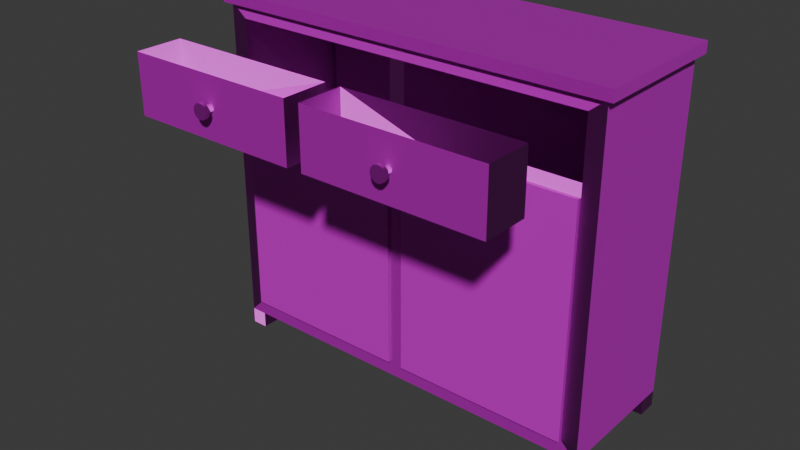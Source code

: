 # Source: kastWBlender.blend  (saved by Blender 4.3.34; exported with 4.5.12 LTS)
import bpy
from mathutils import Matrix  # noqa: F401  (used for matrix-valued properties, if any)

bpy.ops.wm.read_factory_settings(use_empty=True)
scene = bpy.context.scene
scene.name = 'Scene'

# ---- collections
col_collection = bpy.data.collections.new('Collection'); scene.collection.children.link(col_collection)

# ---- images (referenced by path relative to the original .blend; pixels are not part of the script)
import os
ASSET_DIR = os.environ.get("B2B_ASSET_DIR", "")  # directory of the original .blend (textures are referenced by path, not embedded)
HERE = os.path.dirname(os.path.abspath(__file__))  # packed textures are extracted next to this script under _unpacked/

def load_image(name, relpath, width, height, colorspace="sRGB"):
    """Load a texture the original file referenced (path relative to the .blend, or extracted next to this script)."""
    p = next((c for c in (os.path.join(HERE, relpath), os.path.join(ASSET_DIR, relpath)) if relpath and os.path.exists(c)), "")
    if p:
        img = bpy.data.images.load(p, check_existing=True)
        img.name = name
    else:  # same state as the original file: an image datablock whose file is absent (Cycles renders it pink)
        img = bpy.data.images.new(name, width, height)
        img.source = "FILE"
        img.filepath = "//" + (relpath or name)
    img.colorspace_settings.name = colorspace
    return img
img_diffusecolor_texture = load_image('DiffuseColor_Texture', 'T_Cabinet4_basecolor.png', 1024, 1024, 'sRGB')
img_normalmap_texture = load_image('NormalMap_Texture', 'T_Cabinet4_normal.png', 1024, 1024, 'Non-Color')

# ---- materials (node trees are filled in below, after node groups)
mat_m_cabinet4 = bpy.data.materials.new('M_Cabinet4')
mat_m_cabinet4.diffuse_color = (1.0, 1.0, 1.0, 1.0)
mat_m_cabinet4.roughness = 0.5528

# ---- material node trees
mat_m_cabinet4.use_nodes = True; mat_m_cabinet4.node_tree.nodes.clear()
_N = mat_m_cabinet4.node_tree.nodes; _L = mat_m_cabinet4.node_tree.links
n0 = _N.new('ShaderNodeBsdfPrincipled'); n0.name = 'Principled BSDF'; n0.location = (10, 300)
n0.inputs[2].default_value = 0.5528
n0.inputs[27].default_value = (0.0, 0.0, 0.0, 1.0)
n0.inputs[28].default_value = 1.0
n1 = _N.new('ShaderNodeOutputMaterial'); n1.name = 'Material Output'; n1.location = (300, 300)
n2 = _N.new('ShaderNodeNormalMap'); n2.name = 'Normal Map'; n2.location = (-300, -300)
n2.label = 'Normal/Map'
n3 = _N.new('ShaderNodeTexImage'); n3.name = 'Image Texture'; n3.location = (-300, 600)
n3.image = img_diffusecolor_texture
n4 = _N.new('ShaderNodeTexImage'); n4.name = 'Image Texture.001'; n4.location = (-600, -900)
n4.image = img_normalmap_texture
_L.new(n0.outputs[0], n1.inputs[0])
_L.new(n2.outputs[0], n0.inputs[5])
_L.new(n3.outputs[0], n0.inputs[0])
_L.new(n4.outputs[0], n2.inputs[1])
n1.is_active_output = True

# ---- world
world_world = bpy.data.worlds.new('World'); scene.world = world_world
world_world.use_nodes = True; world_world.node_tree.nodes.clear()
_N = world_world.node_tree.nodes; _L = world_world.node_tree.links
n0 = _N.new('ShaderNodeOutputWorld'); n0.name = 'World Output'; n0.location = (300, 300)
n1 = _N.new('ShaderNodeBackground'); n1.name = 'Background'; n1.location = (10, 300)
n1.inputs[0].default_value = (0.05088, 0.05088, 0.05088, 1.0)
_L.new(n1.outputs[0], n0.inputs[0])
n0.is_active_output = True
world_world.color = (0.05088, 0.05088, 0.05088)
world_world.sun_shadow_jitter_overblur = 0.0

# ---- meshes
me_scene = bpy.data.meshes.new('Scene')
me_scene.from_pydata([(-42.82, 28.79, 10.13), (-42.82, 45.72, -19.87), (-42.82, 45.72, 10.13), (-42.82, -26.67, 10.13), (-42.82, -26.67, -19.87), (44.14, 45.72, -19.87), (44.14, 28.79, 10.13), (44.14, 45.72, 10.13), (44.14, -26.67, -19.87), (44.14, -26.67, 10.13), (40.64, -23.17, 10.13), (40.64, 27.39, 10.13), (0.5205, -26.67, 10.13), (-39.32, 30.2, 10.13), (-1.173, 30.2, 10.13), (40.64, 30.2, 10.13), (40.64, 42.93, 10.13), (-1.173, 42.93, 10.13), (0.5205, 45.72, 10.13), (-39.32, 42.93, 10.13), (2.214, 42.93, 10.13), (-39.32, 27.39, 10.13), (-39.32, -23.17, 10.13), (2.214, 30.2, 10.13), (2.214, 27.39, 10.13), (-1.173, 27.39, 10.13), (2.214, -23.17, 10.13), (-1.173, -23.17, 10.13), (40.62, -30.21, 5.742), (40.62, -30.21, 10.13), (44.14, -30.21, 10.13), (44.14, -30.21, 5.742), (40.62, -26.67, 5.742), (44.14, -26.67, 5.742), (44.14, -26.67, 10.13), (40.62, -26.67, 10.13), (-39.29, -30.21, 5.742), (-42.82, -30.21, 5.742), (-42.82, -30.21, 10.13), (-39.29, -30.21, 10.13), (-39.29, -26.67, 5.742), (-42.82, -26.67, 5.742), (-42.82, -26.67, 10.13), (-39.29, -26.67, 10.13), (40.62, -30.21, -15.48), (44.14, -30.21, -15.48), (44.14, -30.21, -19.87), (40.62, -30.21, -19.87), (40.62, -26.67, -15.48), (44.14, -26.67, -15.48), (40.62, -26.67, -19.87), (-39.29, -30.21, -15.48), (-39.29, -30.21, -19.87), (-42.82, -30.21, -19.87), (-42.82, -30.21, -15.48), (-39.29, -26.67, -15.48), (-42.82, -26.67, -15.48), (-42.82, -26.67, -19.87), (-39.29, -26.67, -19.87), (-44.3, 45.72, -20.93), (-44.3, 45.72, 11.19), (0.5176, 45.72, 11.19), (45.63, 48.16, 11.19), (45.63, 45.72, 11.19), (-44.3, 48.16, 11.19), (45.63, 45.72, -20.93), (45.63, 48.16, -20.93), (-44.3, 48.16, -20.93)], [], [(0, 2, 1), (3, 0, 1), (3, 1, 4), (5, 7, 6), (8, 5, 6), (8, 6, 9), (8, 9, 12), (4, 8, 12), (4, 12, 3), (4, 5, 8), (4, 1, 5), (18, 2, 19), (18, 19, 17), (17, 20, 18), (7, 18, 20), (7, 20, 16), (2, 13, 19), (2, 0, 13), (21, 13, 0), (0, 22, 21), (0, 3, 22), (6, 7, 16), (6, 16, 15), (15, 11, 6), (9, 6, 11), (9, 11, 10), (23, 11, 15), (23, 24, 11), (14, 24, 23), (14, 25, 24), (13, 25, 14), (13, 21, 25), (12, 9, 10), (12, 10, 26), (26, 27, 12), (3, 12, 27), (3, 27, 22), (14, 20, 17), (14, 23, 20), (24, 27, 26), (24, 25, 27), (28, 30, 29), (28, 31, 30), (32, 31, 28), (32, 33, 31), (33, 30, 31), (33, 34, 30), (35, 28, 29), (35, 32, 28), (34, 29, 30), (34, 35, 29), (36, 38, 37), (36, 39, 38), (40, 37, 41), (40, 36, 37), (41, 38, 42), (41, 37, 38), (43, 36, 40), (43, 39, 36), (42, 39, 43), (42, 38, 39), (44, 46, 45), (44, 47, 46), (48, 45, 49), (48, 44, 45), (49, 46, 8), (49, 45, 46), (50, 44, 48), (50, 47, 44), (8, 47, 50), (8, 46, 47), (51, 53, 52), (51, 54, 53), (55, 54, 51), (55, 56, 54), (56, 53, 54), (56, 57, 53), (58, 51, 52), (58, 55, 51), (57, 52, 53), (57, 58, 52), (1, 60, 59), (1, 2, 60), (61, 63, 62), (60, 61, 62), (60, 62, 64), (18, 7, 63), (18, 63, 61), (2, 18, 61), (2, 61, 60), (5, 59, 65), (5, 1, 59), (7, 65, 63), (7, 5, 65), (66, 64, 62), (66, 67, 64), (65, 67, 66), (65, 59, 67), (63, 66, 62), (63, 65, 66), (59, 64, 67), (59, 60, 64)])
me_scene.polygons.foreach_set('use_smooth', [True] * 102)
_k = set([(0, 2), (0, 3), (1, 2), (1, 4), (1, 5), (2, 18), (3, 4), (3, 12), (4, 8), (5, 7), (5, 8), (6, 7), (6, 9), (7, 18), (8, 9), (8, 46), (8, 47), (9, 12), (10, 11), (10, 26), (11, 24), (13, 14), (13, 19), (14, 17), (15, 16), (15, 23), (16, 20), (17, 19), (20, 23), (21, 22), (21, 25), (22, 27), (24, 26), (25, 27), (28, 29), (28, 31), (28, 32), (29, 30), (29, 35), (30, 31), (30, 34), (31, 33), (36, 37), (36, 39), (36, 40), (36, 43), (37, 38), (37, 40), (37, 41), (38, 39), (38, 41), (38, 42), (39, 42), (39, 43), (44, 45), (44, 47), (44, 48), (44, 50), (45, 46), (45, 48), (45, 49), (46, 47), (46, 49), (47, 50), (51, 52), (51, 54), (51, 55), (52, 53), (52, 58), (53, 54), (53, 57), (54, 56), (59, 60), (59, 65), (59, 67), (60, 61), (60, 64), (61, 63), (62, 63), (62, 64), (62, 66), (63, 65), (64, 67), (65, 66), (66, 67)])
me_scene.attributes.new('sharp_edge', 'BOOLEAN', 'EDGE').data.foreach_set('value', [ (min(e.vertices), max(e.vertices)) in _k for e in me_scene.edges])
_uv = me_scene.uv_layers.new(name='UVSet0')
_uv.uv.foreach_set('vector', [0.7301, 0.6048, 0.8222, 0.6048, 0.8222, 0.768, 0.4284, 0.6048, 0.7301, 0.6048, 0.8222, 0.768, 0.4284, 0.6048, 0.8222, 0.768, 0.4284, 0.768, 0.4156, 0.6048, 0.4156, 0.768, 0.3235, 0.768, 0.02173, 0.6048, 0.4156, 0.6048, 0.3235, 0.768, 0.02173, 0.6048, 0.3235, 0.768, 0.02173, 0.768, 0.02173, 0.5915, 0.02173, 0.4282, 0.2591, 0.4282, 0.4948, 0.5915, 0.02173, 0.5915, 0.2591, 0.4282, 0.4948, 0.5915, 0.2591, 0.4282, 0.4948, 0.4282, 0.4948, 0.02026, 0.02173, 0.4141, 0.02173, 0.02026, 0.4948, 0.02026, 0.4948, 0.4141, 0.02173, 0.4141, 0.2602, 0.897, 0.496, 0.897, 0.477, 0.9122, 0.2602, 0.897, 0.477, 0.9122, 0.2694, 0.9122, 0.2694, 0.9122, 0.251, 0.9122, 0.2602, 0.897, 0.02286, 0.897, 0.2602, 0.897, 0.251, 0.9122, 0.02286, 0.897, 0.251, 0.9122, 0.0419, 0.9122, 0.4645, 0.8146, 0.5489, 0.8337, 0.4796, 0.8337, 0.4645, 0.8146, 0.5565, 0.8146, 0.5489, 0.8337, 0.5642, 0.8337, 0.5489, 0.8337, 0.5565, 0.8146, 0.5565, 0.8146, 0.8393, 0.8337, 0.5642, 0.8337, 0.5565, 0.8146, 0.8583, 0.8146, 0.8393, 0.8337, 0.5566, 0.8003, 0.4645, 0.8003, 0.4797, 0.7813, 0.5566, 0.8003, 0.4797, 0.7813, 0.549, 0.7813, 0.549, 0.7813, 0.5642, 0.7813, 0.5566, 0.8003, 0.8584, 0.8003, 0.5566, 0.8003, 0.5642, 0.7813, 0.8584, 0.8003, 0.5642, 0.7813, 0.8393, 0.7813, 0.9307, 0.5177, 0.9154, 0.3086, 0.9307, 0.3086, 0.9307, 0.5177, 0.9154, 0.5177, 0.9154, 0.3086, 0.9307, 0.5361, 0.9154, 0.5177, 0.9307, 0.5177, 0.9307, 0.5361, 0.9154, 0.5361, 0.9154, 0.5177, 0.9307, 0.7437, 0.9154, 0.5361, 0.9307, 0.5361, 0.9307, 0.7437, 0.9154, 0.7437, 0.9154, 0.5361, 0.2587, 0.8637, 0.496, 0.8637, 0.477, 0.8827, 0.2587, 0.8637, 0.477, 0.8827, 0.2679, 0.8827, 0.2679, 0.8827, 0.2495, 0.8827, 0.2587, 0.8637, 0.02288, 0.8637, 0.2587, 0.8637, 0.2495, 0.8827, 0.02288, 0.8637, 0.2495, 0.8827, 0.04191, 0.8827, 0.5769, 0.5224, 0.5076, 0.5408, 0.5076, 0.5224, 0.5769, 0.5224, 0.5769, 0.5408, 0.5076, 0.5408, 0.8907, 0.872, 0.8722, 0.5969, 0.8907, 0.5969, 0.8907, 0.872, 0.8722, 0.872, 0.8722, 0.5969, 0.8535, 0.848, 0.8296, 0.8672, 0.8296, 0.848, 0.8535, 0.848, 0.8535, 0.8672, 0.8296, 0.8672, 0.7975, 0.9044, 0.8167, 0.8853, 0.8167, 0.9044, 0.7975, 0.9044, 0.7975, 0.8853, 0.8167, 0.8853, 0.6135, 0.5416, 0.5896, 0.5224, 0.6135, 0.5224, 0.6135, 0.5416, 0.5896, 0.5416, 0.5896, 0.5224, 0.5268, 0.5538, 0.5076, 0.5777, 0.5076, 0.5538, 0.5268, 0.5538, 0.5268, 0.5777, 0.5076, 0.5777, 0.8096, 0.9186, 0.8288, 0.9378, 0.8096, 0.9378, 0.8096, 0.9186, 0.8288, 0.9186, 0.8288, 0.9378, 0.8169, 0.848, 0.7977, 0.8719, 0.7977, 0.848, 0.8169, 0.848, 0.8169, 0.8719, 0.7977, 0.8719, 0.8607, 0.9186, 0.8415, 0.9378, 0.8415, 0.9186, 0.8607, 0.9186, 0.8607, 0.9378, 0.8415, 0.9378, 0.5396, 0.5538, 0.5588, 0.5777, 0.5396, 0.5777, 0.5396, 0.5538, 0.5588, 0.5538, 0.5588, 0.5777, 0.5716, 0.575, 0.5955, 0.5557, 0.5955, 0.575, 0.5716, 0.575, 0.5716, 0.5557, 0.5955, 0.5557, 0.7649, 0.9378, 0.7456, 0.9186, 0.7649, 0.9186, 0.7649, 0.9378, 0.7456, 0.9378, 0.7456, 0.9186, 0.8296, 0.9052, 0.8488, 0.8813, 0.8488, 0.9052, 0.8296, 0.9052, 0.8296, 0.8813, 0.8488, 0.8813, 0.746, 0.9519, 0.7652, 0.9711, 0.746, 0.9711, 0.746, 0.9519, 0.7652, 0.9519, 0.7652, 0.9711, 0.6082, 0.575, 0.6321, 0.5557, 0.6321, 0.575, 0.6082, 0.575, 0.6082, 0.5557, 0.6321, 0.5557, 0.6502, 0.5224, 0.6263, 0.5416, 0.6263, 0.5224, 0.6502, 0.5224, 0.6502, 0.5416, 0.6263, 0.5416, 0.7776, 0.9186, 0.7968, 0.9378, 0.7776, 0.9378, 0.7776, 0.9186, 0.7968, 0.9186, 0.7968, 0.9378, 0.8855, 0.8853, 0.8616, 0.9044, 0.8616, 0.8853, 0.8855, 0.8853, 0.8855, 0.9044, 0.8616, 0.9044, 0.9574, 0.9343, 0.9382, 0.9535, 0.9382, 0.9343, 0.9574, 0.9343, 0.9574, 0.9535, 0.9382, 0.9535, 0.6687, 0.5789, 0.6448, 0.5597, 0.6687, 0.5597, 0.6687, 0.5789, 0.6448, 0.5789, 0.6448, 0.5597, 0.6822, 0.5224, 0.6629, 0.5463, 0.6629, 0.5224, 0.6822, 0.5224, 0.6822, 0.5463, 0.6629, 0.5463, 0.7972, 0.9519, 0.778, 0.9711, 0.778, 0.9519, 0.7972, 0.9519, 0.7972, 0.9711, 0.778, 0.9711, 0.8419, 0.767, 0.85, 0.598, 0.85, 0.7728, 0.8419, 0.767, 0.8419, 0.6038, 0.85, 0.598, 0.2656, 0.9264, 0.511, 0.9264, 0.511, 0.9397, 0.02174, 0.9264, 0.2656, 0.9264, 0.511, 0.9397, 0.02174, 0.9264, 0.511, 0.9397, 0.02174, 0.9397, 0.2683, 0.9597, 0.03094, 0.9597, 0.02285, 0.9539, 0.2683, 0.9597, 0.02285, 0.9539, 0.2683, 0.9539, 0.5041, 0.9597, 0.2683, 0.9597, 0.2683, 0.9539, 0.5041, 0.9597, 0.2683, 0.9539, 0.5122, 0.9539, 0.9753, 0.02948, 0.9695, 0.5106, 0.9695, 0.02138, 0.9753, 0.02948, 0.9753, 0.5025, 0.9695, 0.5106, 0.9666, 0.871, 0.9747, 0.702, 0.9747, 0.8768, 0.9666, 0.871, 0.9666, 0.7077, 0.9747, 0.702, 0.6824, 0.02027, 0.5076, 0.5096, 0.5076, 0.02027, 0.6824, 0.02027, 0.6824, 0.5096, 0.5076, 0.5096, 0.9567, 0.02027, 0.9435, 0.5096, 0.9435, 0.02027, 0.9567, 0.02027, 0.9567, 0.5096, 0.9435, 0.5096, 0.917, 0.1951, 0.9302, 0.02027, 0.9302, 0.1951, 0.917, 0.1951, 0.917, 0.02027, 0.9302, 0.02027, 0.9567, 0.5224, 0.9435, 0.6972, 0.9435, 0.5224, 0.9567, 0.5224, 0.9567, 0.6972, 0.9435, 0.6972])
me_scene.materials.append(mat_m_cabinet4)
me_scene.update()
me_scene.normals_split_custom_set([tuple(v) for v in zip(*[iter([-1.0, 0.0, 0.0, -1.0, 0.0, 0.0, -1.0, 0.0, 0.0, -1.0, 0.0, 0.0, -1.0, 0.0, 0.0, -1.0, 0.0, 0.0, -1.0, 0.0, 0.0, -1.0, 0.0, 0.0, -1.0, 0.0, 0.0, 1.0, 0.0, 0.0, 1.0, 0.0, 0.0, 1.0, 0.0, 0.0, 1.0, 0.0, 0.0, 1.0, 0.0, 0.0, 1.0, 0.0, 0.0, 1.0, 0.0, 0.0, 1.0, 0.0, 0.0, 1.0, 0.0, 0.0, 0.0, -1.0, -3.589e-08, 0.0, -1.0, 0.0, 0.0, -1.0, -5.758e-08, 0.0, -1.0, -3.607e-08, 0.0, -1.0, -3.589e-08, 0.0, -1.0, -5.758e-08, 0.0, -1.0, -3.607e-08, 0.0, -1.0, -5.758e-08, 0.0, -1.0, 0.0, 0.0, 0.0, -1.0, 0.0, 0.0, -1.0, 0.0, 0.0, -1.0, 0.0, 0.0, -1.0, 0.0, 0.0, -1.0, 0.0, 0.0, -1.0, 0.0, 0.0, 1.0, -3.635e-08, 0.0, 1.0, 0.0, 0.0, 1.0, 0.0, 0.0, 1.0, 0.0, 0.0, 1.0, 0.0, 0.0, 1.0, 0.0, 0.0, 1.0, 0.0, 0.0, 1.0, 0.0, 0.0, 1.0, 0.0, 0.0, 1.0, 0.0, 0.0, 1.0, 0.0, 0.0, 1.0, 0.0, 0.0, 1.0, 0.0, 0.0, 1.0, 0.0, 0.0, 1.0, -3.635e-08, 0.0, 1.0, -9.465e-08, 0.0, 1.0, 0.0, 0.0, 1.0, -3.635e-08, 0.0, 1.0, -1.093e-07, 0.0, 1.0, -9.465e-08, 0.0, 1.0, 0.0, 0.0, 1.0, -9.465e-08, 0.0, 1.0, -1.093e-07, 0.0, 1.0, -1.093e-07, 0.0, 1.0, -2.637e-07, 0.0, 1.0, 0.0, 0.0, 1.0, -1.093e-07, 0.0, 1.0, -2.716e-07, 0.0, 1.0, -2.637e-07, 0.0, 1.0, 0.0, 0.0, 1.0, 0.0, 0.0, 1.0, 0.0, 0.0, 1.0, 0.0, 0.0, 1.0, 0.0, 0.0, 1.0, 0.0, 0.0, 1.0, 0.0, 0.0, 1.0, 0.0, 0.0, 1.0, 0.0, 0.0, 1.0, 0.0, 0.0, 1.0, 0.0, 0.0, 1.0, 0.0, 0.0, 1.0, 0.0, 0.0, 1.0, 0.0, 0.0, 1.0, 0.0, 0.0, 1.0, 0.0, 0.0, 1.0, 0.0, 0.0, 1.0, 0.0, 0.0, 1.0, 0.0, 0.0, 1.0, 0.0, 0.0, 1.0, 0.0, 0.0, 1.0, 0.0, 0.0, 1.0, 0.0, 0.0, 1.0, 0.0, 0.0, 1.0, 0.0, 0.0, 1.0, 0.0, 0.0, 1.0, 0.0, 0.0, 1.0, -9.465e-08, 0.0, 1.0, 0.0, 0.0, 1.0, 0.0, 0.0, 1.0, -9.465e-08, 0.0, 1.0, 0.0, 0.0, 1.0, 0.0, 0.0, 1.0, 0.0, 0.0, 1.0, 0.0, 0.0, 1.0, 0.0, 0.0, 1.0, 0.0, 0.0, 1.0, 0.0, 0.0, 1.0, 0.0, 0.0, 1.0, 0.0, 0.0, 1.0, 1.355e-10, 0.0, 1.0, 0.0, 0.0, 1.0, -2.716e-07, 0.0, 1.0, 0.0, 0.0, 1.0, 1.355e-10, 0.0, 1.0, -2.716e-07, 0.0, 1.0, 1.355e-10, 0.0, 1.0, -2.637e-07, 0.0, 1.0, 0.0, 0.0, 1.0, 0.0, 0.0, 1.0, 0.0, 0.0, 1.0, 0.0, 0.0, 1.0, 0.0, 0.0, 1.0, 0.0, 0.0, 1.0, 0.0, 0.0, 1.0, 1.355e-10, 0.0, 1.0, 0.0, 0.0, 1.0, 0.0, 0.0, 1.0, 0.0, 0.0, 1.0, 1.355e-10, 0.0, 1.0, 0.0, -1.0, 0.0, 0.0, -1.0, 0.0, 0.0, -1.0, 0.0, 0.0, -1.0, 0.0, 0.0, -1.0, 0.0, 0.0, -1.0, 0.0, 0.0, 0.0, -1.0, 0.0, 0.0, -1.0, 0.0, 0.0, -1.0, 0.0, 0.0, -1.0, 0.0, 0.0, -1.0, 0.0, 0.0, -1.0, 1.0, 0.0, 0.0, 1.0, 0.0, 0.0, 1.0, 0.0, 0.0, 1.0, 0.0, 0.0, 1.0, 0.0, 0.0, 1.0, 0.0, 0.0, -1.0, 0.0, 0.0, -1.0, 0.0, 0.0, -1.0, 0.0, 0.0, -1.0, 0.0, 0.0, -1.0, 0.0, 0.0, -1.0, 0.0, 0.0, 0.0, 0.0, 1.0, 0.0, 0.0, 1.0, 0.0, 0.0, 1.0, 0.0, 0.0, 1.0, 0.0, 0.0, 1.0, 0.0, 0.0, 1.0, 0.0, -1.0, 0.0, 0.0, -1.0, 0.0, 0.0, -1.0, 0.0, 0.0, -1.0, 0.0, 0.0, -1.0, 0.0, 0.0, -1.0, 0.0, 0.0, 0.0, -1.0, 0.0, 0.0, -1.0, 0.0, 0.0, -1.0, 0.0, 0.0, -1.0, 0.0, 0.0, -1.0, 0.0, 0.0, -1.0, -1.0, 0.0, 0.0, -1.0, 0.0, 0.0, -1.0, 0.0, 0.0, -1.0, 0.0, 0.0, -1.0, 0.0, 0.0, -1.0, 0.0, 0.0, 1.0, 0.0, 0.0, 1.0, 0.0, 0.0, 1.0, 0.0, 0.0, 1.0, 0.0, 0.0, 1.0, 0.0, 0.0, 1.0, 0.0, 0.0, 0.0, 0.0, 1.0, 0.0, 0.0, 1.0, 0.0, 0.0, 1.0, 0.0, 0.0, 1.0, 0.0, 0.0, 1.0, 0.0, 0.0, 1.0, 0.0, -1.0, 0.0, 0.0, -1.0, 0.0, 0.0, -1.0, 0.0, 0.0, -1.0, 0.0, 0.0, -1.0, 0.0, 0.0, -1.0, 0.0, 0.0, 0.0, 1.0, 0.0, 0.0, 1.0, 0.0, 0.0, 1.0, 0.0, 0.0, 1.0, 0.0, 0.0, 1.0, 0.0, 0.0, 1.0, 1.0, 0.0, 0.0, 1.0, 0.0, 0.0, 1.0, 0.0, 0.0, 1.0, 0.0, 0.0, 1.0, 0.0, 0.0, 1.0, 0.0, 0.0, -1.0, 0.0, 0.0, -1.0, 0.0, 0.0, -1.0, 0.0, 0.0, -1.0, 0.0, 0.0, -1.0, 0.0, 0.0, -1.0, 0.0, 0.0, 0.0, 0.0, -1.0, 0.0, 0.0, -1.0, 0.0, 0.0, -1.0, 0.0, 0.0, -1.0, 0.0, 0.0, -1.0, 0.0, 0.0, -1.0, 0.0, -1.0, 0.0, 0.0, -1.0, 0.0, 0.0, -1.0, 0.0, 0.0, -1.0, 0.0, 0.0, -1.0, 0.0, 0.0, -1.0, 0.0, 0.0, 0.0, 1.0, 0.0, 0.0, 1.0, 0.0, 0.0, 1.0, 0.0, 0.0, 1.0, 0.0, 0.0, 1.0, 0.0, 0.0, 1.0, -1.0, 0.0, 0.0, -1.0, 0.0, 0.0, -1.0, 0.0, 0.0, -1.0, 0.0, 0.0, -1.0, 0.0, 0.0, -1.0, 0.0, 0.0, 1.0, 0.0, 0.0, 1.0, 0.0, 0.0, 1.0, 0.0, 0.0, 1.0, 0.0, 0.0, 1.0, 0.0, 0.0, 1.0, 0.0, 0.0, 0.0, 0.0, -1.0, 0.0, 0.0, -1.0, 0.0, 0.0, -1.0, 0.0, 0.0, -1.0, 0.0, 0.0, -1.0, 0.0, 0.0, -1.0, 0.0, -1.0, 2.742e-06, 0.0, -1.0, 0.0, 0.0, -1.0, 1.983e-06, 0.0, -1.0, 2.742e-06, 0.0, -1.0, 2.482e-08, 0.0, -1.0, 0.0, 0.0, 0.0, 1.0, 0.0, 0.0, 1.0, 0.0, 0.0, 1.0, 0.0, 0.0, 1.0, 0.0, 0.0, 1.0, 0.0, 0.0, 1.0, 0.0, 0.0, 1.0, 0.0, 0.0, 1.0, 0.0, 0.0, 1.0, 0.0, -1.0, -2.605e-06, 0.0, -1.0, 2.998e-06, 0.0, -1.0, 1.974e-06, 0.0, -1.0, -2.605e-06, 0.0, -1.0, 1.974e-06, 0.0, -1.0, -2.734e-06, 0.0, -1.0, 2.482e-08, 0.0, -1.0, -2.605e-06, 0.0, -1.0, -2.734e-06, 0.0, -1.0, 2.482e-08, 0.0, -1.0, -2.734e-06, 0.0, -1.0, 0.0, 0.0, -1.0, 1.305e-08, 0.0, -1.0, 1.983e-06, 0.0, -1.0, 0.0, 0.0, -1.0, 1.305e-08, 0.0, -1.0, 2.742e-06, 0.0, -1.0, 1.983e-06, 0.0, -1.0, 2.998e-06, 0.0, -1.0, 0.0, 0.0, -1.0, 1.974e-06, 0.0, -1.0, 2.998e-06, 0.0, -1.0, 1.305e-08, 0.0, -1.0, 0.0, 0.0, 1.0, 0.0, 0.0, 1.0, 0.0, 0.0, 1.0, 0.0, 0.0, 1.0, 0.0, 0.0, 1.0, 0.0, 0.0, 1.0, 0.0, 0.0, 0.0, -1.0, 0.0, 0.0, -1.0, 0.0, 0.0, -1.0, 0.0, 0.0, -1.0, 0.0, 0.0, -1.0, 0.0, 0.0, -1.0, 1.0, 0.0, 0.0, 1.0, 0.0, 0.0, 1.0, 0.0, 0.0, 1.0, 0.0, 0.0, 1.0, 0.0, 0.0, 1.0, 0.0, 0.0, -1.0, 0.0, 0.0, -1.0, 0.0, 0.0, -1.0, 0.0, 0.0, -1.0, 0.0, 0.0, -1.0, 0.0, 0.0, -1.0, 0.0, 0.0])] * 3)])
me_scene_001 = bpy.data.meshes.new('Scene.001')
me_scene_001.from_pydata([(-19.37, -6.368, -11.35), (-19.37, -6.368, -1.181), (18.77, -6.368, -1.181), (18.77, -6.368, -11.35), (18.77, 6.368, -1.181), (18.77, 6.368, -11.35), (-19.37, 6.368, -11.35), (-19.37, 6.368, -1.181), (0.0489, -1.625, 1.298), (0.0489, -1.625, 0.423), (-0.7638, -1.408, 0.423), (-0.7638, -1.408, 1.298), (-1.359, -0.8127, 0.423), (-1.359, -0.8127, 1.298), (-1.577, 3.052e-05, 0.423), (-1.577, 3.052e-05, 1.298), (-1.359, 0.8128, 0.423), (-1.359, 0.8128, 1.298), (-0.7638, 1.408, 0.423), (-0.7638, 1.408, 1.298), (0.0489, 1.625, 0.423), (0.0489, 1.625, 1.298), (0.8616, 1.408, 0.423), (0.8616, 1.408, 1.298), (1.457, 0.8128, 0.423), (1.457, 0.8128, 1.298), (1.674, 3.052e-05, 0.423), (1.674, 3.052e-05, 1.298), (1.457, -0.8127, 0.423), (1.457, -0.8127, 1.298), (0.8616, -1.408, 0.423), (0.8616, -1.408, 1.298), (0.04893, -0.8648, 0.423), (0.04893, -0.8648, -1.181), (-0.3835, -0.749, -1.181), (-0.3835, -0.749, 0.423), (-0.7001, -0.4324, -1.181), (-0.7001, -0.4324, 0.423), (-0.8159, 3.052e-05, -1.181), (-0.8159, 3.052e-05, 0.423), (-0.7001, 0.4324, -1.181), (-0.7001, 0.4324, 0.423), (-0.3835, 0.749, -1.181), (-0.3835, 0.749, 0.423), (0.04893, 0.8649, -1.181), (0.04893, 0.8649, 0.423), (0.4814, 0.749, -1.181), (0.4814, 0.749, 0.423), (0.7979, 0.4324, -1.181), (0.7979, 0.4324, 0.423), (0.9138, 3.052e-05, -1.181), (0.9138, 3.052e-05, 0.423), (0.7979, -0.4324, -1.181), (0.7979, -0.4324, 0.423), (0.4814, -0.749, -1.181), (0.4814, -0.749, 0.423), (0.0489, 3.052e-05, 1.298)], [], [(0, 2, 1), (0, 3, 2), (3, 4, 2), (3, 5, 4), (2, 7, 1), (2, 4, 7), (6, 1, 7), (6, 0, 1), (8, 10, 9), (8, 11, 10), (11, 12, 10), (11, 13, 12), (13, 14, 12), (13, 15, 14), (15, 16, 14), (15, 17, 16), (17, 18, 16), (17, 19, 18), (19, 20, 18), (19, 21, 20), (21, 22, 20), (21, 23, 22), (23, 24, 22), (23, 25, 24), (25, 26, 24), (25, 27, 26), (27, 28, 26), (27, 29, 28), (29, 30, 28), (29, 31, 30), (31, 9, 30), (31, 8, 9), (32, 34, 33), (32, 35, 34), (35, 36, 34), (35, 37, 36), (37, 38, 36), (37, 39, 38), (39, 40, 38), (39, 41, 40), (41, 42, 40), (41, 43, 42), (43, 44, 42), (43, 45, 44), (45, 46, 44), (45, 47, 46), (47, 48, 46), (47, 49, 48), (49, 50, 48), (49, 51, 50), (51, 52, 50), (51, 53, 52), (53, 54, 52), (53, 55, 54), (55, 33, 54), (55, 32, 33), (27, 25, 56), (29, 27, 56), (25, 23, 56), (31, 29, 56), (23, 21, 56), (8, 31, 56), (21, 19, 56), (11, 8, 56), (19, 17, 56), (13, 11, 56), (17, 15, 56), (15, 13, 56), (10, 37, 35), (10, 12, 37), (9, 10, 35), (12, 39, 37), (9, 35, 32), (12, 14, 39), (30, 9, 32), (14, 41, 39), (30, 32, 55), (14, 16, 41), (28, 30, 55), (16, 43, 41), (28, 55, 53), (16, 18, 43), (26, 28, 53), (18, 45, 43), (26, 53, 51), (18, 20, 45), (24, 26, 51), (20, 47, 45), (24, 51, 49), (20, 22, 47), (22, 24, 49), (22, 49, 47), (0, 6, 5, 3)])
me_scene_001.polygons.foreach_set('use_smooth', [True] * 93)
_k = set([(0, 1), (0, 3), (0, 6), (1, 2), (1, 7), (2, 3), (2, 4), (3, 5), (4, 5), (4, 7), (5, 6), (6, 7), (8, 11), (8, 31), (9, 10), (9, 30), (10, 12), (11, 13), (12, 14), (13, 15), (14, 16), (15, 17), (16, 18), (17, 19), (18, 20), (19, 21), (20, 22), (21, 23), (22, 24), (23, 25), (24, 26), (25, 27), (26, 28), (27, 29), (28, 30), (29, 31), (32, 35), (32, 55), (35, 37), (37, 39), (39, 41), (41, 43), (43, 45), (45, 47), (47, 49), (49, 51), (51, 53), (53, 55)])
me_scene_001.attributes.new('sharp_edge', 'BOOLEAN', 'EDGE').data.foreach_set('value', [ (min(e.vertices), max(e.vertices)) in _k for e in me_scene_001.edges])
_uv = me_scene_001.uv_layers.new(name='UVSet0')
_uv.uv.foreach_set('vector', [0.7212, 0.9762, 0.5137, 0.9716, 0.7212, 0.9716, 0.7212, 0.9762, 0.5137, 0.9762, 0.5137, 0.9716, 0.9748, 0.8911, 0.9702, 0.9604, 0.9702, 0.8911, 0.9748, 0.8911, 0.9748, 0.9604, 0.9702, 0.9604, 0.4511, 0.7813, 0.2436, 0.8506, 0.2436, 0.7813, 0.4511, 0.7813, 0.4511, 0.8506, 0.2436, 0.8506, 0.81, 0.9519, 0.8792, 0.9566, 0.81, 0.9566, 0.81, 0.9519, 0.8792, 0.9519, 0.8792, 0.9566, 0.917, 0.2707, 0.9224, 0.2655, 0.9224, 0.2707, 0.917, 0.2707, 0.917, 0.2655, 0.9224, 0.2655, 0.917, 0.2655, 0.9224, 0.2603, 0.9224, 0.2655, 0.917, 0.2655, 0.917, 0.2603, 0.9224, 0.2603, 0.917, 0.2603, 0.9224, 0.2552, 0.9224, 0.2603, 0.917, 0.2603, 0.917, 0.2552, 0.9224, 0.2552, 0.917, 0.2552, 0.9224, 0.25, 0.9224, 0.2552, 0.917, 0.2552, 0.917, 0.25, 0.9224, 0.25, 0.917, 0.25, 0.9224, 0.2448, 0.9224, 0.25, 0.917, 0.25, 0.917, 0.2448, 0.9224, 0.2448, 0.917, 0.2448, 0.9224, 0.2396, 0.9224, 0.2448, 0.917, 0.2448, 0.917, 0.2396, 0.9224, 0.2396, 0.917, 0.2396, 0.9224, 0.2344, 0.9224, 0.2396, 0.917, 0.2396, 0.917, 0.2344, 0.9224, 0.2344, 0.917, 0.2344, 0.9224, 0.2293, 0.9224, 0.2344, 0.917, 0.2344, 0.917, 0.2293, 0.9224, 0.2293, 0.917, 0.2293, 0.9224, 0.2241, 0.9224, 0.2293, 0.917, 0.2293, 0.917, 0.2241, 0.9224, 0.2241, 0.917, 0.2241, 0.9224, 0.2189, 0.9224, 0.2241, 0.917, 0.2241, 0.917, 0.2189, 0.9224, 0.2189, 0.917, 0.2189, 0.9224, 0.2137, 0.9224, 0.2189, 0.917, 0.2189, 0.917, 0.2137, 0.9224, 0.2137, 0.917, 0.2137, 0.9224, 0.2086, 0.9224, 0.2137, 0.917, 0.2137, 0.917, 0.2086, 0.9224, 0.2086, 0.9793, 0.5263, 0.9695, 0.5291, 0.9695, 0.5263, 0.9793, 0.5263, 0.9793, 0.5291, 0.9695, 0.5291, 0.9793, 0.5291, 0.9695, 0.5318, 0.9695, 0.5291, 0.9793, 0.5291, 0.9793, 0.5318, 0.9695, 0.5318, 0.9793, 0.5318, 0.9695, 0.5346, 0.9695, 0.5318, 0.9793, 0.5318, 0.9793, 0.5346, 0.9695, 0.5346, 0.9793, 0.5346, 0.9695, 0.5373, 0.9695, 0.5346, 0.9793, 0.5346, 0.9793, 0.5373, 0.9695, 0.5373, 0.9793, 0.5373, 0.9695, 0.5401, 0.9695, 0.5373, 0.9793, 0.5373, 0.9793, 0.5401, 0.9695, 0.5401, 0.9793, 0.5401, 0.9695, 0.5428, 0.9695, 0.5401, 0.9793, 0.5401, 0.9793, 0.5428, 0.9695, 0.5428, 0.9793, 0.5428, 0.9695, 0.5456, 0.9695, 0.5428, 0.9793, 0.5428, 0.9793, 0.5456, 0.9695, 0.5456, 0.9793, 0.5456, 0.9695, 0.5484, 0.9695, 0.5456, 0.9793, 0.5456, 0.9793, 0.5484, 0.9695, 0.5484, 0.9793, 0.5484, 0.9695, 0.5511, 0.9695, 0.5484, 0.9793, 0.5484, 0.9793, 0.5511, 0.9695, 0.5511, 0.9793, 0.5511, 0.9695, 0.5539, 0.9695, 0.5511, 0.9793, 0.5511, 0.9793, 0.5539, 0.9695, 0.5539, 0.9793, 0.5539, 0.9695, 0.5566, 0.9695, 0.5539, 0.9793, 0.5539, 0.9793, 0.5566, 0.9695, 0.5566, 0.9793, 0.5566, 0.9695, 0.5594, 0.9695, 0.5566, 0.9793, 0.5566, 0.9793, 0.5594, 0.9695, 0.5594, 0.9888, 0.668, 0.9862, 0.6725, 0.9791, 0.6654, 0.9888, 0.6628, 0.9888, 0.668, 0.9791, 0.6654, 0.9862, 0.6725, 0.9817, 0.6751, 0.9791, 0.6654, 0.9862, 0.6584, 0.9888, 0.6628, 0.9791, 0.6654, 0.9817, 0.6751, 0.9766, 0.6751, 0.9791, 0.6654, 0.9817, 0.6558, 0.9862, 0.6584, 0.9791, 0.6654, 0.9766, 0.6751, 0.9721, 0.6725, 0.9791, 0.6654, 0.9766, 0.6558, 0.9817, 0.6558, 0.9791, 0.6654, 0.9721, 0.6725, 0.9695, 0.668, 0.9791, 0.6654, 0.9721, 0.6584, 0.9766, 0.6558, 0.9791, 0.6654, 0.9695, 0.668, 0.9695, 0.6628, 0.9791, 0.6654, 0.9695, 0.6628, 0.9721, 0.6584, 0.9791, 0.6654, 0.9408, 0.9844, 0.9427, 0.9787, 0.9441, 0.9811, 0.9408, 0.9844, 0.9382, 0.9799, 0.9427, 0.9787, 0.9452, 0.987, 0.9408, 0.9844, 0.9441, 0.9811, 0.9382, 0.9799, 0.9427, 0.9759, 0.9427, 0.9787, 0.9452, 0.987, 0.9441, 0.9811, 0.9465, 0.9824, 0.9382, 0.9799, 0.9382, 0.9747, 0.9427, 0.9759, 0.9504, 0.987, 0.9452, 0.987, 0.9465, 0.9824, 0.9382, 0.9747, 0.9441, 0.9735, 0.9427, 0.9759, 0.9504, 0.987, 0.9465, 0.9824, 0.9492, 0.9824, 0.9382, 0.9747, 0.9408, 0.9702, 0.9441, 0.9735, 0.9549, 0.9844, 0.9504, 0.987, 0.9492, 0.9824, 0.9408, 0.9702, 0.9465, 0.9722, 0.9441, 0.9735, 0.9549, 0.9844, 0.9492, 0.9824, 0.9516, 0.9811, 0.9408, 0.9702, 0.9453, 0.9676, 0.9465, 0.9722, 0.9575, 0.9799, 0.9549, 0.9844, 0.9516, 0.9811, 0.9453, 0.9676, 0.9492, 0.9722, 0.9465, 0.9722, 0.9575, 0.9799, 0.9516, 0.9811, 0.953, 0.9787, 0.9453, 0.9676, 0.9504, 0.9676, 0.9492, 0.9722, 0.9575, 0.9747, 0.9575, 0.9799, 0.953, 0.9787, 0.9504, 0.9676, 0.9516, 0.9735, 0.9492, 0.9722, 0.9575, 0.9747, 0.953, 0.9787, 0.953, 0.9759, 0.9504, 0.9676, 0.9549, 0.9702, 0.9516, 0.9735, 0.9549, 0.9702, 0.9575, 0.9747, 0.953, 0.9759, 0.9549, 0.9702, 0.953, 0.9759, 0.9516, 0.9735, 0.8792, 0.9519, 0.81, 0.9519, 0.7332, 0.9585, 0.9748, 0.8911])
me_scene_001.materials.append(mat_m_cabinet4)
me_scene_001.update()
me_scene_001.normals_split_custom_set([tuple(v) for v in zip(*[iter([0.0, -1.0, -1.305e-08, 0.0, -1.0, -6.562e-08, 0.0, -1.0, 0.0, 0.0, -1.0, -1.305e-08, 0.0, -1.0, -7.867e-08, 0.0, -1.0, -6.562e-08, 1.0, 0.0, 0.0, 1.0, 0.0, 0.0, 1.0, 0.0, 0.0, 1.0, 0.0, 0.0, 1.0, 0.0, 0.0, 1.0, 0.0, 0.0, 0.0, 0.0, 1.0, 0.0, 0.0, 1.0, 0.0, 0.0, 1.0, 0.0, 0.0, 1.0, 0.0, 0.0, 1.0, 0.0, 0.0, 1.0, -1.0, 0.0, 0.0, -1.0, 0.0, 0.0, -1.0, 0.0, 0.0, -1.0, 0.0, 0.0, -1.0, 0.0, 0.0, -1.0, 0.0, 0.0, -7.807e-06, -1.0, 0.0, -0.5, -0.866, 0.0, 7.199e-06, -1.0, 0.0, -7.807e-06, -1.0, 0.0, -0.5, -0.866, 0.0, -0.5, -0.866, 0.0, -0.5, -0.866, 0.0, -0.866, -0.5, 0.0, -0.5, -0.866, 0.0, -0.5, -0.866, 0.0, -0.866, -0.5, 0.0, -0.866, -0.5, 0.0, -0.866, -0.5, 0.0, -1.0, -5.254e-06, 0.0, -0.866, -0.5, 0.0, -0.866, -0.5, 0.0, -1.0, 9.948e-06, 0.0, -1.0, -5.254e-06, 0.0, -1.0, 9.948e-06, 0.0, -0.866, 0.5, 0.0, -1.0, -5.254e-06, 0.0, -1.0, 9.948e-06, 0.0, -0.866, 0.5, 0.0, -0.866, 0.5, 0.0, -0.866, 0.5, 0.0, -0.5, 0.866, 0.0, -0.866, 0.5, 0.0, -0.866, 0.5, 0.0, -0.5, 0.866, 0.0, -0.5, 0.866, 0.0, -0.5, 0.866, 0.0, -8.102e-06, 1.0, 0.0, -0.5, 0.866, 0.0, -0.5, 0.866, 0.0, 6.943e-06, 1.0, 0.0, -8.102e-06, 1.0, 0.0, 6.943e-06, 1.0, 0.0, 0.5, 0.866, 0.0, -8.102e-06, 1.0, 0.0, 6.943e-06, 1.0, 0.0, 0.5, 0.866, 0.0, 0.5, 0.866, 0.0, 0.5, 0.866, 0.0, 0.866, 0.5, 0.0, 0.5, 0.866, 0.0, 0.5, 0.866, 0.0, 0.866, 0.5, 0.0, 0.866, 0.5, 0.0, 0.866, 0.5, 0.0, 1.0, 9.978e-06, 0.0, 0.866, 0.5, 0.0, 0.866, 0.5, 0.0, 1.0, -5.234e-06, 0.0, 1.0, 9.978e-06, 0.0, 1.0, -5.234e-06, 0.0, 0.866, -0.5, 0.0, 1.0, 9.978e-06, 0.0, 1.0, -5.234e-06, 0.0, 0.866, -0.5, 0.0, 0.866, -0.5, 0.0, 0.866, -0.5, 0.0, 0.5, -0.866, 0.0, 0.866, -0.5, 0.0, 0.866, -0.5, 0.0, 0.5, -0.866, 0.0, 0.5, -0.866, 0.0, 0.5, -0.866, 0.0, 7.199e-06, -1.0, 0.0, 0.5, -0.866, 0.0, 0.5, -0.866, 0.0, -7.807e-06, -1.0, 0.0, 7.199e-06, -1.0, 0.0, 4.449e-06, -1.0, 0.0, -0.5, -0.866, 0.0, -7.788e-06, -1.0, 0.0, 4.449e-06, -1.0, 0.0, -0.5, -0.866, 0.0, -0.5, -0.866, 0.0, -0.5, -0.866, 0.0, -0.866, -0.5, 0.0, -0.5, -0.866, 0.0, -0.5, -0.866, 0.0, -0.866, -0.5, 0.0, -0.866, -0.5, 0.0, -0.866, -0.5, 0.0, -1.0, 8.309e-06, 0.0, -0.866, -0.5, 0.0, -0.866, -0.5, 0.0, -1.0, -3.928e-06, 0.0, -1.0, 8.309e-06, 0.0, -1.0, -3.928e-06, 0.0, -0.866, 0.5, 0.0, -1.0, 8.309e-06, 0.0, -1.0, -3.928e-06, 0.0, -0.866, 0.5, 0.0, -0.866, 0.5, 0.0, -0.866, 0.5, 0.0, -0.5, 0.866, 0.0, -0.866, 0.5, 0.0, -0.866, 0.5, 0.0, -0.5, 0.866, 0.0, -0.5, 0.866, 0.0, -0.5, 0.866, 0.0, 6.649e-06, 1.0, 0.0, -0.5, 0.866, 0.0, -0.5, 0.866, 0.0, -5.569e-06, 1.0, 0.0, 6.649e-06, 1.0, 0.0, -5.569e-06, 1.0, 0.0, 0.5, 0.866, 0.0, 6.649e-06, 1.0, 0.0, -5.569e-06, 1.0, 0.0, 0.5, 0.866, 0.0, 0.5, 0.866, 0.0, 0.5, 0.866, 0.0, 0.866, 0.5, 0.0, 0.5, 0.866, 0.0, 0.5, 0.866, 0.0, 0.866, 0.5, 0.0, 0.866, 0.5, 0.0, 0.866, 0.5, 0.0, 1.0, -5.834e-06, 0.0, 0.866, 0.5, 0.0, 0.866, 0.5, 0.0, 1.0, 6.236e-06, 0.0, 1.0, -5.834e-06, 0.0, 1.0, 6.236e-06, 0.0, 0.866, -0.5, 0.0, 1.0, -5.834e-06, 0.0, 1.0, 6.236e-06, 0.0, 0.866, -0.5, 0.0, 0.866, -0.5, 0.0, 0.866, -0.5, 0.0, 0.5, -0.866, 0.0, 0.866, -0.5, 0.0, 0.866, -0.5, 0.0, 0.5, -0.866, 0.0, 0.5, -0.866, 0.0, 0.5, -0.866, 0.0, -7.788e-06, -1.0, 0.0, 0.5, -0.866, 0.0, 0.5, -0.866, 0.0, 4.449e-06, -1.0, 0.0, -7.788e-06, -1.0, 0.0, 0.0, 0.0, 1.0, 0.0, 0.0, 1.0, -1.436e-13, 0.0, 1.0, 0.0, 0.0, 1.0, 0.0, 0.0, 1.0, -1.436e-13, 0.0, 1.0, 0.0, 0.0, 1.0, 0.0, 0.0, 1.0, -1.436e-13, 0.0, 1.0, 9.023e-08, 0.0, 1.0, 0.0, 0.0, 1.0, -1.436e-13, 0.0, 1.0, 0.0, 0.0, 1.0, -9.024e-08, 0.0, 1.0, -1.436e-13, 0.0, 1.0, 9.024e-08, 0.0, 1.0, 9.023e-08, 0.0, 1.0, -1.436e-13, 0.0, 1.0, -9.024e-08, 0.0, 1.0, -9.024e-08, 0.0, 1.0, -1.436e-13, 0.0, 1.0, 0.0, 0.0, 1.0, 9.024e-08, 0.0, 1.0, -1.436e-13, 0.0, 1.0, -9.024e-08, 0.0, 1.0, 0.0, 0.0, 1.0, -1.436e-13, 0.0, 1.0, 0.0, 0.0, 1.0, 0.0, 0.0, 1.0, -1.436e-13, 0.0, 1.0, 0.0, 0.0, 1.0, 0.0, 0.0, 1.0, -1.436e-13, 0.0, 1.0, 0.0, 0.0, 1.0, 0.0, 0.0, 1.0, -1.436e-13, 0.0, 1.0, -1.958e-10, 0.0, -1.0, -8.116e-09, 0.0, -1.0, -1.375e-08, 0.0, -1.0, -1.958e-10, 0.0, -1.0, 2.41e-08, 0.0, -1.0, -8.116e-09, 0.0, -1.0, 2.379e-08, 0.0, -1.0, -1.958e-10, 0.0, -1.0, -1.375e-08, 0.0, -1.0, 2.41e-08, 0.0, -1.0, 0.0, 0.0, -1.0, -8.116e-09, 0.0, -1.0, 2.379e-08, 0.0, -1.0, -1.375e-08, 0.0, -1.0, 5.744e-08, 0.0, -1.0, 2.41e-08, 0.0, -1.0, 0.0, 0.0, -1.0, 0.0, 0.0, -1.0, -7.931e-09, 0.0, -1.0, 2.379e-08, 0.0, -1.0, 5.744e-08, 0.0, -1.0, 0.0, 0.0, -1.0, 0.0, 0.0, -1.0, 0.0, 0.0, -1.0, -7.931e-09, 0.0, -1.0, 5.744e-08, 0.0, -1.0, -2.265e-08, 0.0, -1.0, 0.0, 0.0, -1.0, 0.0, 0.0, -1.0, 0.0, 0.0, -1.0, 0.0, 0.0, -1.0, -7.931e-09, 0.0, -1.0, -2.265e-08, 0.0, -1.0, 0.0, 0.0, -1.0, -2.265e-08, 0.0, -1.0, 0.0, 0.0, -1.0, 0.0, 0.0, -1.0, -2.265e-08, 0.0, -1.0, 0.0, 0.0, -1.0, 0.0, 0.0, -1.0, -7.93e-09, 0.0, -1.0, -2.265e-08, 0.0, -1.0, 0.0, 0.0, -1.0, 0.0, 0.0, -1.0, 0.0, 0.0, -1.0, -7.93e-09, 0.0, -1.0, -3.317e-08, 0.0, -1.0, -2.265e-08, 0.0, -1.0, 0.0, 0.0, -1.0, 0.0, 0.0, -1.0, 0.0, 0.0, -1.0, -7.93e-09, 0.0, -1.0, 2.34e-08, 0.0, -1.0, -3.317e-08, 0.0, -1.0, 2.41e-08, 0.0, -1.0, 0.0, 0.0, -1.0, 0.0, 0.0, -1.0, 2.34e-08, 0.0, -1.0, -2.999e-08, 0.0, -1.0, -3.317e-08, 0.0, -1.0, 2.41e-08, 0.0, -1.0, 0.0, 0.0, -1.0, -8.115e-09, 0.0, -1.0, 2.34e-08, 0.0, -1.0, 4.801e-08, 0.0, -1.0, -2.999e-08, 0.0, -1.0, 4.801e-08, 0.0, -1.0, 2.41e-08, 0.0, -1.0, -8.115e-09, 0.0, -1.0, 4.801e-08, 0.0, -1.0, -8.115e-09, 0.0, -1.0, -2.999e-08, 0.0, -1.0, 0.0, 0.0, -1.0, 0.0, 0.0, -1.0, 0.0, 0.0, -1.0, 0.0, 0.0, -1.0])] * 3)])
me_scene_002 = bpy.data.meshes.new('Scene.002')
me_scene_002.from_pydata([(19.22, -6.368, -11.35), (19.22, -6.368, -1.181), (19.22, 6.368, -1.181), (19.22, 6.368, -11.35), (-19.22, 6.368, -11.35), (-19.22, -6.368, -11.35), (-19.22, -6.368, -1.181), (-19.22, 6.368, -1.181), (-5.722e-06, -1.625, 1.298), (-5.722e-06, -1.625, 0.423), (-0.8127, -1.408, 0.423), (-0.8127, -1.408, 1.298), (-1.408, -0.8127, 0.423), (-1.408, -0.8127, 1.298), (-1.625, 3.052e-05, 0.423), (-1.625, 3.052e-05, 1.298), (-1.408, 0.8128, 0.423), (-1.408, 0.8128, 1.298), (-0.8127, 1.408, 0.423), (-0.8127, 1.408, 1.298), (-5.722e-06, 1.625, 0.423), (-5.722e-06, 1.625, 1.298), (0.8127, 1.408, 0.423), (0.8127, 1.408, 1.298), (1.408, 0.8128, 0.423), (1.408, 0.8128, 1.298), (1.625, 3.052e-05, 0.423), (1.625, 3.052e-05, 1.298), (1.408, -0.8127, 0.423), (1.408, -0.8127, 1.298), (0.8127, -1.408, 0.423), (0.8127, -1.408, 1.298), (1.907e-05, -0.8648, 0.423), (1.907e-05, -0.8648, -1.181), (-0.4324, -0.749, -1.181), (-0.4324, -0.749, 0.423), (-0.749, -0.4324, -1.181), (-0.749, -0.4324, 0.423), (-0.8648, 3.052e-05, -1.181), (-0.8648, 3.052e-05, 0.423), (-0.749, 0.4324, -1.181), (-0.749, 0.4324, 0.423), (-0.4324, 0.749, -1.181), (-0.4324, 0.749, 0.423), (2.098e-05, 0.8649, -1.181), (2.098e-05, 0.8649, 0.423), (0.4324, 0.749, -1.181), (0.4324, 0.749, 0.423), (0.749, 0.4324, -1.181), (0.749, 0.4324, 0.423), (0.8649, 3.052e-05, -1.181), (0.8649, 3.052e-05, 0.423), (0.749, -0.4324, -1.181), (0.749, -0.4324, 0.423), (0.4324, -0.749, -1.181), (0.4324, -0.749, 0.423), (-5.722e-06, 3.052e-05, 1.298)], [], [(0, 2, 1), (0, 3, 2), (1, 7, 6), (1, 2, 7), (5, 1, 6), (5, 0, 1), (4, 6, 7), (4, 5, 6), (8, 10, 9), (8, 11, 10), (11, 12, 10), (11, 13, 12), (13, 14, 12), (13, 15, 14), (15, 16, 14), (15, 17, 16), (17, 18, 16), (17, 19, 18), (19, 20, 18), (19, 21, 20), (21, 22, 20), (21, 23, 22), (23, 24, 22), (23, 25, 24), (25, 26, 24), (25, 27, 26), (27, 28, 26), (27, 29, 28), (29, 30, 28), (29, 31, 30), (31, 9, 30), (31, 8, 9), (32, 34, 33), (32, 35, 34), (35, 36, 34), (35, 37, 36), (37, 38, 36), (37, 39, 38), (39, 40, 38), (39, 41, 40), (41, 42, 40), (41, 43, 42), (43, 44, 42), (43, 45, 44), (45, 46, 44), (45, 47, 46), (47, 48, 46), (47, 49, 48), (49, 50, 48), (49, 51, 50), (51, 52, 50), (51, 53, 52), (53, 54, 52), (53, 55, 54), (55, 33, 54), (55, 32, 33), (27, 25, 56), (29, 27, 56), (25, 23, 56), (31, 29, 56), (23, 21, 56), (8, 31, 56), (21, 19, 56), (11, 8, 56), (19, 17, 56), (13, 11, 56), (17, 15, 56), (15, 13, 56), (10, 37, 35), (10, 12, 37), (9, 10, 35), (12, 39, 37), (9, 35, 32), (12, 14, 39), (30, 9, 32), (14, 41, 39), (30, 32, 55), (14, 16, 41), (28, 30, 55), (16, 43, 41), (28, 55, 53), (16, 18, 43), (26, 28, 53), (18, 45, 43), (26, 53, 51), (18, 20, 45), (24, 26, 51), (20, 47, 45), (24, 51, 49), (20, 22, 47), (22, 24, 49), (22, 49, 47), (0, 5, 4, 3)])
me_scene_002.polygons.foreach_set('use_smooth', [True] * 93)
_k = set([(0, 1), (0, 3), (0, 5), (1, 2), (1, 6), (2, 3), (2, 7), (3, 4), (4, 5), (4, 7), (5, 6), (6, 7), (8, 11), (8, 31), (9, 10), (9, 30), (10, 12), (11, 13), (12, 14), (13, 15), (14, 16), (15, 17), (16, 18), (17, 19), (18, 20), (19, 21), (20, 22), (21, 23), (22, 24), (23, 25), (24, 26), (25, 27), (26, 28), (27, 29), (28, 30), (29, 31), (32, 35), (32, 55), (35, 37), (37, 39), (39, 41), (41, 43), (43, 45), (45, 47), (47, 49), (49, 51), (51, 53), (53, 55)])
me_scene_002.attributes.new('sharp_edge', 'BOOLEAN', 'EDGE').data.foreach_set('value', [ (min(e.vertices), max(e.vertices)) in _k for e in me_scene_002.edges])
_uv = me_scene_002.uv_layers.new(name='UVSet0')
_uv.uv.foreach_set('vector', [0.9741, 0.5734, 0.9695, 0.6427, 0.9695, 0.5734, 0.9741, 0.5734, 0.9741, 0.6427, 0.9695, 0.6427, 0.2308, 0.7813, 0.02173, 0.8506, 0.02173, 0.7813, 0.2308, 0.7813, 0.2308, 0.8506, 0.02173, 0.8506, 0.7329, 0.9232, 0.5238, 0.9186, 0.7329, 0.9186, 0.7329, 0.9232, 0.5238, 0.9232, 0.5238, 0.9186, 0.8792, 0.9742, 0.81, 0.9696, 0.8792, 0.9696, 0.8792, 0.9742, 0.81, 0.9742, 0.81, 0.9696, 0.917, 0.2707, 0.9224, 0.2655, 0.9224, 0.2707, 0.917, 0.2707, 0.917, 0.2655, 0.9224, 0.2655, 0.917, 0.2655, 0.9224, 0.2603, 0.9224, 0.2655, 0.917, 0.2655, 0.917, 0.2603, 0.9224, 0.2603, 0.917, 0.2603, 0.9224, 0.2552, 0.9224, 0.2603, 0.917, 0.2603, 0.917, 0.2552, 0.9224, 0.2552, 0.917, 0.2552, 0.9224, 0.25, 0.9224, 0.2552, 0.917, 0.2552, 0.917, 0.25, 0.9224, 0.25, 0.917, 0.25, 0.9224, 0.2448, 0.9224, 0.25, 0.917, 0.25, 0.917, 0.2448, 0.9224, 0.2448, 0.917, 0.2448, 0.9224, 0.2396, 0.9224, 0.2448, 0.917, 0.2448, 0.917, 0.2396, 0.9224, 0.2396, 0.917, 0.2396, 0.9224, 0.2344, 0.9224, 0.2396, 0.917, 0.2396, 0.917, 0.2344, 0.9224, 0.2344, 0.917, 0.2344, 0.9224, 0.2293, 0.9224, 0.2344, 0.917, 0.2344, 0.917, 0.2293, 0.9224, 0.2293, 0.917, 0.2293, 0.9224, 0.2241, 0.9224, 0.2293, 0.917, 0.2293, 0.917, 0.2241, 0.9224, 0.2241, 0.917, 0.2241, 0.9224, 0.2189, 0.9224, 0.2241, 0.917, 0.2241, 0.917, 0.2189, 0.9224, 0.2189, 0.917, 0.2189, 0.9224, 0.2137, 0.9224, 0.2189, 0.917, 0.2189, 0.917, 0.2137, 0.9224, 0.2137, 0.917, 0.2137, 0.9224, 0.2086, 0.9224, 0.2137, 0.917, 0.2137, 0.917, 0.2086, 0.9224, 0.2086, 0.9793, 0.5263, 0.9695, 0.5291, 0.9695, 0.5263, 0.9793, 0.5263, 0.9793, 0.5291, 0.9695, 0.5291, 0.9793, 0.5291, 0.9695, 0.5318, 0.9695, 0.5291, 0.9793, 0.5291, 0.9793, 0.5318, 0.9695, 0.5318, 0.9793, 0.5318, 0.9695, 0.5346, 0.9695, 0.5318, 0.9793, 0.5318, 0.9793, 0.5346, 0.9695, 0.5346, 0.9793, 0.5346, 0.9695, 0.5373, 0.9695, 0.5346, 0.9793, 0.5346, 0.9793, 0.5373, 0.9695, 0.5373, 0.9793, 0.5373, 0.9695, 0.5401, 0.9695, 0.5373, 0.9793, 0.5373, 0.9793, 0.5401, 0.9695, 0.5401, 0.9793, 0.5401, 0.9695, 0.5428, 0.9695, 0.5401, 0.9793, 0.5401, 0.9793, 0.5428, 0.9695, 0.5428, 0.9793, 0.5428, 0.9695, 0.5456, 0.9695, 0.5428, 0.9793, 0.5428, 0.9793, 0.5456, 0.9695, 0.5456, 0.9793, 0.5456, 0.9695, 0.5484, 0.9695, 0.5456, 0.9793, 0.5456, 0.9793, 0.5484, 0.9695, 0.5484, 0.9793, 0.5484, 0.9695, 0.5511, 0.9695, 0.5484, 0.9793, 0.5484, 0.9793, 0.5511, 0.9695, 0.5511, 0.9793, 0.5511, 0.9695, 0.5539, 0.9695, 0.5511, 0.9793, 0.5511, 0.9793, 0.5539, 0.9695, 0.5539, 0.9793, 0.5539, 0.9695, 0.5566, 0.9695, 0.5539, 0.9793, 0.5539, 0.9793, 0.5566, 0.9695, 0.5566, 0.9793, 0.5566, 0.9695, 0.5594, 0.9695, 0.5566, 0.9793, 0.5566, 0.9793, 0.5594, 0.9695, 0.5594, 0.9888, 0.668, 0.9862, 0.6725, 0.9791, 0.6654, 0.9888, 0.6628, 0.9888, 0.668, 0.9791, 0.6654, 0.9862, 0.6725, 0.9817, 0.6751, 0.9791, 0.6654, 0.9862, 0.6584, 0.9888, 0.6628, 0.9791, 0.6654, 0.9817, 0.6751, 0.9766, 0.6751, 0.9791, 0.6654, 0.9817, 0.6558, 0.9862, 0.6584, 0.9791, 0.6654, 0.9766, 0.6751, 0.9721, 0.6725, 0.9791, 0.6654, 0.9766, 0.6558, 0.9817, 0.6558, 0.9791, 0.6654, 0.9721, 0.6725, 0.9695, 0.668, 0.9791, 0.6654, 0.9721, 0.6584, 0.9766, 0.6558, 0.9791, 0.6654, 0.9695, 0.668, 0.9695, 0.6628, 0.9791, 0.6654, 0.9695, 0.6628, 0.9721, 0.6584, 0.9791, 0.6654, 0.9408, 0.9844, 0.9427, 0.9787, 0.9441, 0.9811, 0.9408, 0.9844, 0.9382, 0.9799, 0.9427, 0.9787, 0.9452, 0.987, 0.9408, 0.9844, 0.9441, 0.9811, 0.9382, 0.9799, 0.9427, 0.9759, 0.9427, 0.9787, 0.9452, 0.987, 0.9441, 0.9811, 0.9465, 0.9824, 0.9382, 0.9799, 0.9382, 0.9747, 0.9427, 0.9759, 0.9504, 0.987, 0.9452, 0.987, 0.9465, 0.9824, 0.9382, 0.9747, 0.9441, 0.9735, 0.9427, 0.9759, 0.9504, 0.987, 0.9465, 0.9824, 0.9492, 0.9824, 0.9382, 0.9747, 0.9408, 0.9702, 0.9441, 0.9735, 0.9549, 0.9844, 0.9504, 0.987, 0.9492, 0.9824, 0.9408, 0.9702, 0.9465, 0.9722, 0.9441, 0.9735, 0.9549, 0.9844, 0.9492, 0.9824, 0.9516, 0.9811, 0.9408, 0.9702, 0.9453, 0.9676, 0.9465, 0.9722, 0.9575, 0.9799, 0.9549, 0.9844, 0.9516, 0.9811, 0.9453, 0.9676, 0.9492, 0.9722, 0.9465, 0.9722, 0.9575, 0.9799, 0.9516, 0.9811, 0.953, 0.9787, 0.9453, 0.9676, 0.9504, 0.9676, 0.9492, 0.9722, 0.9575, 0.9747, 0.9575, 0.9799, 0.953, 0.9787, 0.9504, 0.9676, 0.9516, 0.9735, 0.9492, 0.9722, 0.9575, 0.9747, 0.953, 0.9787, 0.953, 0.9759, 0.9504, 0.9676, 0.9549, 0.9702, 0.9516, 0.9735, 0.9549, 0.9702, 0.9575, 0.9747, 0.953, 0.9759, 0.9549, 0.9702, 0.953, 0.9759, 0.9516, 0.9735, 0.5238, 0.9232, 0.7329, 0.9232, 0.8792, 0.9742, 0.9481, 0.7107])
me_scene_002.materials.append(mat_m_cabinet4)
me_scene_002.update()
me_scene_002.normals_split_custom_set([tuple(v) for v in zip(*[iter([1.0, -2.356e-07, -1.404e-14, 1.0, -2.356e-07, -1.404e-14, 1.0, -2.356e-07, -1.404e-14, 1.0, -2.356e-07, -1.404e-14, 1.0, -2.356e-07, -1.404e-14, 1.0, -2.356e-07, -1.404e-14, 0.0, 0.0, 1.0, 0.0, 0.0, 1.0, 0.0, 0.0, 1.0, 0.0, 0.0, 1.0, 0.0, 0.0, 1.0, 0.0, 0.0, 1.0, 0.0, -1.0, -1.286e-08, 0.0, -1.0, -6.523e-08, 0.0, -1.0, 0.0, 0.0, -1.0, -1.286e-08, 0.0, -1.0, -7.809e-08, 0.0, -1.0, -6.523e-08, -1.0, 0.0, 0.0, -1.0, 0.0, 0.0, -1.0, 0.0, 0.0, -1.0, 0.0, 0.0, -1.0, 0.0, 0.0, -1.0, 0.0, 0.0, -7.523e-06, -1.0, 0.0, -0.5, -0.866, 0.0, 7.493e-06, -1.0, 0.0, -7.523e-06, -1.0, 0.0, -0.5, -0.866, 0.0, -0.5, -0.866, 0.0, -0.5, -0.866, 0.0, -0.866, -0.5, 0.0, -0.5, -0.866, 0.0, -0.5, -0.866, 0.0, -0.866, -0.5, 0.0, -0.866, -0.5, 0.0, -0.866, -0.5, 0.0, -1.0, -5.244e-06, 0.0, -0.866, -0.5, 0.0, -0.866, -0.5, 0.0, -1.0, 9.929e-06, 0.0, -1.0, -5.244e-06, 0.0, -1.0, 9.929e-06, 0.0, -0.866, 0.5, 0.0, -1.0, -5.244e-06, 0.0, -1.0, 9.929e-06, 0.0, -0.866, 0.5, 0.0, -0.866, 0.5, 0.0, -0.866, 0.5, 0.0, -0.5, 0.866, 0.0, -0.866, 0.5, 0.0, -0.866, 0.5, 0.0, -0.5, 0.866, 0.0, -0.5, 0.866, 0.0, -0.5, 0.866, 0.0, -7.817e-06, 1.0, 0.0, -0.5, 0.866, 0.0, -0.5, 0.866, 0.0, 7.228e-06, 1.0, 0.0, -7.817e-06, 1.0, 0.0, 7.228e-06, 1.0, 0.0, 0.5, 0.866, 0.0, -7.817e-06, 1.0, 0.0, 7.228e-06, 1.0, 0.0, 0.5, 0.866, 0.0, 0.5, 0.866, 0.0, 0.5, 0.866, 0.0, 0.866, 0.5, 0.0, 0.5, 0.866, 0.0, 0.5, 0.866, 0.0, 0.866, 0.5, 0.0, 0.866, 0.5, 0.0, 0.866, 0.5, 0.0, 1.0, 9.958e-06, 0.0, 0.866, 0.5, 0.0, 0.866, 0.5, 0.0, 1.0, -5.254e-06, 0.0, 1.0, 9.958e-06, 0.0, 1.0, -5.254e-06, 0.0, 0.866, -0.5, 0.0, 1.0, 9.958e-06, 0.0, 1.0, -5.254e-06, 0.0, 0.866, -0.5, 0.0, 0.866, -0.5, 0.0, 0.866, -0.5, 0.0, 0.5, -0.866, 0.0, 0.866, -0.5, 0.0, 0.866, -0.5, 0.0, 0.5, -0.866, 0.0, 0.5, -0.866, 0.0, 0.5, -0.866, 0.0, 7.493e-06, -1.0, 0.0, 0.5, -0.866, 0.0, 0.5, -0.866, 0.0, -7.523e-06, -1.0, 0.0, 7.493e-06, -1.0, 0.0, 6.089e-06, -1.0, 0.0, -0.5, -0.866, 0.0, -6.119e-06, -1.0, 0.0, 6.089e-06, -1.0, 0.0, -0.5, -0.866, 0.0, -0.5, -0.866, 0.0, -0.5, -0.866, 0.0, -0.866, -0.5, 0.0, -0.5, -0.866, 0.0, -0.5, -0.866, 0.0, -0.866, -0.5, 0.0, -0.866, -0.5, 0.0, -0.866, -0.5, 0.0, -1.0, 8.309e-06, 0.0, -0.866, -0.5, 0.0, -0.866, -0.5, 0.0, -1.0, -3.928e-06, 0.0, -1.0, 8.309e-06, 0.0, -1.0, -3.928e-06, 0.0, -0.866, 0.5, 0.0, -1.0, 8.309e-06, 0.0, -1.0, -3.928e-06, 0.0, -0.866, 0.5, 0.0, -0.866, 0.5, 0.0, -0.866, 0.5, 0.0, -0.5, 0.866, 0.0, -0.866, 0.5, 0.0, -0.866, 0.5, 0.0, -0.5, 0.866, 0.0, -0.5, 0.866, 0.0, -0.5, 0.866, 0.0, 7.209e-06, 1.0, 0.0, -0.5, 0.866, 0.0, -0.5, 0.866, 0.0, -4.989e-06, 1.0, 0.0, 7.209e-06, 1.0, 0.0, -4.989e-06, 1.0, 0.0, 0.5, 0.866, 0.0, 7.209e-06, 1.0, 0.0, -4.989e-06, 1.0, 0.0, 0.5, 0.866, 0.0, 0.5, 0.866, 0.0, 0.5, 0.866, 0.0, 0.866, 0.5, 0.0, 0.5, 0.866, 0.0, 0.5, 0.866, 0.0, 0.866, 0.5, 0.0, 0.866, 0.5, 0.0, 0.866, 0.5, 0.0, 1.0, -6.001e-06, 0.0, 0.866, 0.5, 0.0, 0.866, 0.5, 0.0, 1.0, 6.236e-06, 0.0, 1.0, -6.001e-06, 0.0, 1.0, 6.236e-06, 0.0, 0.866, -0.5, 0.0, 1.0, -6.001e-06, 0.0, 1.0, 6.236e-06, 0.0, 0.866, -0.5, 0.0, 0.866, -0.5, 0.0, 0.866, -0.5, 0.0, 0.5, -0.866, 0.0, 0.866, -0.5, 0.0, 0.866, -0.5, 0.0, 0.5, -0.866, 0.0, 0.5, -0.866, 0.0, 0.5, -0.866, 0.0, -6.119e-06, -1.0, 0.0, 0.5, -0.866, 0.0, 0.5, -0.866, 0.0, 6.089e-06, -1.0, 0.0, -6.119e-06, -1.0, 0.0, 0.0, 0.0, 1.0, 0.0, 0.0, 1.0, -1.414e-13, 0.0, 1.0, 0.0, 0.0, 1.0, 0.0, 0.0, 1.0, -1.414e-13, 0.0, 1.0, 0.0, 0.0, 1.0, 0.0, 0.0, 1.0, -1.414e-13, 0.0, 1.0, 9.023e-08, 0.0, 1.0, 0.0, 0.0, 1.0, -1.414e-13, 0.0, 1.0, 0.0, 0.0, 1.0, -9.024e-08, 0.0, 1.0, -1.414e-13, 0.0, 1.0, 9.024e-08, 0.0, 1.0, 9.023e-08, 0.0, 1.0, -1.414e-13, 0.0, 1.0, -9.024e-08, 0.0, 1.0, -9.024e-08, 0.0, 1.0, -1.414e-13, 0.0, 1.0, 0.0, 0.0, 1.0, 9.024e-08, 0.0, 1.0, -1.414e-13, 0.0, 1.0, -9.024e-08, 0.0, 1.0, 0.0, 0.0, 1.0, -1.414e-13, 0.0, 1.0, 0.0, 0.0, 1.0, 0.0, 0.0, 1.0, -1.414e-13, 0.0, 1.0, 0.0, 0.0, 1.0, 0.0, 0.0, 1.0, -1.414e-13, 0.0, 1.0, 0.0, 0.0, 1.0, 0.0, 0.0, 1.0, -1.414e-13, 0.0, 1.0, -1.958e-10, 0.0, -1.0, -8.116e-09, 0.0, -1.0, -1.375e-08, 0.0, -1.0, -1.958e-10, 0.0, -1.0, 2.41e-08, 0.0, -1.0, -8.116e-09, 0.0, -1.0, 2.379e-08, 0.0, -1.0, -1.958e-10, 0.0, -1.0, -1.375e-08, 0.0, -1.0, 2.41e-08, 0.0, -1.0, 0.0, 0.0, -1.0, -8.116e-09, 0.0, -1.0, 2.379e-08, 0.0, -1.0, -1.375e-08, 0.0, -1.0, 5.744e-08, 0.0, -1.0, 2.41e-08, 0.0, -1.0, 0.0, 0.0, -1.0, 0.0, 0.0, -1.0, -7.931e-09, 0.0, -1.0, 2.379e-08, 0.0, -1.0, 5.744e-08, 0.0, -1.0, 0.0, 0.0, -1.0, 0.0, 0.0, -1.0, 0.0, 0.0, -1.0, -7.931e-09, 0.0, -1.0, 5.744e-08, 0.0, -1.0, -2.265e-08, 0.0, -1.0, 0.0, 0.0, -1.0, 0.0, 0.0, -1.0, 0.0, 0.0, -1.0, 0.0, 0.0, -1.0, -7.931e-09, 0.0, -1.0, -2.265e-08, 0.0, -1.0, 0.0, 0.0, -1.0, -2.265e-08, 0.0, -1.0, 0.0, 0.0, -1.0, 0.0, 0.0, -1.0, -2.265e-08, 0.0, -1.0, 0.0, 0.0, -1.0, 0.0, 0.0, -1.0, -7.93e-09, 0.0, -1.0, -2.265e-08, 0.0, -1.0, 0.0, 0.0, -1.0, 0.0, 0.0, -1.0, 0.0, 0.0, -1.0, -7.93e-09, 0.0, -1.0, -3.317e-08, 0.0, -1.0, -2.265e-08, 0.0, -1.0, 0.0, 0.0, -1.0, 0.0, 0.0, -1.0, 0.0, 0.0, -1.0, -7.93e-09, 0.0, -1.0, 2.34e-08, 0.0, -1.0, -3.317e-08, 0.0, -1.0, 2.41e-08, 0.0, -1.0, 0.0, 0.0, -1.0, 0.0, 0.0, -1.0, 2.34e-08, 0.0, -1.0, -2.999e-08, 0.0, -1.0, -3.317e-08, 0.0, -1.0, 2.41e-08, 0.0, -1.0, 0.0, 0.0, -1.0, -8.115e-09, 0.0, -1.0, 2.34e-08, 0.0, -1.0, 4.801e-08, 0.0, -1.0, -2.999e-08, 0.0, -1.0, 4.801e-08, 0.0, -1.0, 2.41e-08, 0.0, -1.0, -8.115e-09, 0.0, -1.0, 4.801e-08, 0.0, -1.0, -8.115e-09, 0.0, -1.0, -2.999e-08, 0.0, -1.0, 0.0, 0.0, -1.0, 0.0, 0.0, -1.0, 0.0, 0.0, -1.0, 0.0, 0.0, -1.0])] * 3)])
me_scene_003 = bpy.data.meshes.new('Scene.003')
me_scene_003.from_pydata([(31.81, -43.45, -2.034), (31.81, -43.45, -1.181), (31.81, 7.117, -1.181), (31.81, 7.117, -2.034), (-6.619, 7.117, -2.034), (-6.619, -43.45, -2.034), (-6.619, -43.45, -1.181), (-6.619, 7.117, -1.181), (-2.057, 1.34, 1.298), (-2.057, 1.34, 0.423), (-2.869, 1.558, 0.423), (-2.869, 1.558, 1.298), (-3.464, 2.153, 0.423), (-3.464, 2.153, 1.298), (-3.682, 2.966, 0.423), (-3.682, 2.966, 1.298), (-3.464, 3.778, 0.423), (-3.464, 3.778, 1.298), (-2.869, 4.373, 0.423), (-2.869, 4.373, 1.298), (-2.057, 4.591, 0.423), (-2.057, 4.591, 1.298), (-1.244, 4.373, 0.423), (-1.244, 4.373, 1.298), (-0.6488, 3.778, 0.423), (-0.6488, 3.778, 1.298), (-0.4311, 2.966, 0.423), (-0.4311, 2.966, 1.298), (-0.6488, 2.153, 0.423), (-0.6488, 2.153, 1.298), (-1.244, 1.558, 0.423), (-1.244, 1.558, 1.298), (-2.057, 2.101, 0.423), (-2.057, 2.101, -1.181), (-2.489, 2.217, -1.181), (-2.489, 2.217, 0.423), (-2.805, 2.533, -1.181), (-2.805, 2.533, 0.423), (-2.921, 2.966, -1.181), (-2.921, 2.966, 0.423), (-2.805, 3.398, -1.181), (-2.805, 3.398, 0.423), (-2.489, 3.715, -1.181), (-2.489, 3.715, 0.423), (-2.057, 3.83, -1.181), (-2.057, 3.83, 0.423), (-1.624, 3.715, -1.181), (-1.624, 3.715, 0.423), (-1.308, 3.398, -1.181), (-1.308, 3.398, 0.423), (-1.192, 2.966, -1.181), (-1.192, 2.966, 0.423), (-1.308, 2.533, -1.181), (-1.308, 2.533, 0.423), (-1.624, 2.217, -1.181), (-1.624, 2.217, 0.423), (-2.057, 2.966, 1.298)], [], [(0, 2, 1), (0, 3, 2), (1, 7, 6), (1, 2, 7), (5, 1, 6), (5, 0, 1), (3, 7, 2), (3, 4, 7), (4, 6, 7), (4, 5, 6), (8, 10, 9), (8, 11, 10), (11, 12, 10), (11, 13, 12), (13, 14, 12), (13, 15, 14), (15, 16, 14), (15, 17, 16), (17, 18, 16), (17, 19, 18), (19, 20, 18), (19, 21, 20), (21, 22, 20), (21, 23, 22), (23, 24, 22), (23, 25, 24), (25, 26, 24), (25, 27, 26), (27, 28, 26), (27, 29, 28), (29, 30, 28), (29, 31, 30), (31, 9, 30), (31, 8, 9), (32, 34, 33), (32, 35, 34), (35, 36, 34), (35, 37, 36), (37, 38, 36), (37, 39, 38), (39, 40, 38), (39, 41, 40), (41, 42, 40), (41, 43, 42), (43, 44, 42), (43, 45, 44), (45, 46, 44), (45, 47, 46), (47, 48, 46), (47, 49, 48), (49, 50, 48), (49, 51, 50), (51, 52, 50), (51, 53, 52), (53, 54, 52), (53, 55, 54), (55, 33, 54), (55, 32, 33), (27, 25, 56), (29, 27, 56), (25, 23, 56), (31, 29, 56), (23, 21, 56), (8, 31, 56), (21, 19, 56), (11, 8, 56), (19, 17, 56), (13, 11, 56), (17, 15, 56), (15, 13, 56), (10, 37, 35), (10, 12, 37), (9, 10, 35), (12, 39, 37), (9, 35, 32), (12, 14, 39), (30, 9, 32), (14, 41, 39), (30, 32, 55), (14, 16, 41), (28, 30, 55), (16, 43, 41), (28, 55, 53), (16, 18, 43), (26, 28, 53), (18, 45, 43), (26, 53, 51), (18, 20, 45), (24, 26, 51), (20, 47, 45), (24, 51, 49), (20, 22, 47), (22, 24, 49), (22, 49, 47)])
me_scene_003.polygons.foreach_set('use_smooth', [True] * 94)
_k = set([(0, 1), (0, 3), (0, 5), (1, 2), (1, 6), (2, 3), (2, 7), (3, 4), (4, 5), (4, 7), (5, 6), (6, 7), (8, 11), (8, 31), (9, 10), (9, 30), (10, 12), (11, 13), (12, 14), (13, 15), (14, 16), (15, 17), (16, 18), (17, 19), (18, 20), (19, 21), (20, 22), (21, 23), (22, 24), (23, 25), (24, 26), (25, 27), (26, 28), (27, 29), (28, 30), (29, 31), (32, 35), (32, 55), (35, 37), (37, 39), (39, 41), (41, 43), (43, 45), (45, 47), (47, 49), (49, 51), (51, 53), (53, 55)])
me_scene_003.attributes.new('sharp_edge', 'BOOLEAN', 'EDGE').data.foreach_set('value', [ (min(e.vertices), max(e.vertices)) in _k for e in me_scene_003.edges])
_uv = me_scene_003.uv_layers.new(name='UVSet0')
_uv.uv.foreach_set('vector', [0.5099, 0.8656, 0.785, 0.8703, 0.5099, 0.8703, 0.5099, 0.8656, 0.785, 0.8656, 0.785, 0.8703, 0.6951, 0.2954, 0.9042, 0.02027, 0.9042, 0.2954, 0.6951, 0.2954, 0.6951, 0.02027, 0.9042, 0.02027, 0.908, 0.7578, 0.9034, 0.9669, 0.9034, 0.7578, 0.908, 0.7578, 0.908, 0.9669, 0.9034, 0.9669, 0.9254, 0.7578, 0.9208, 0.9669, 0.9208, 0.7578, 0.9254, 0.7578, 0.9254, 0.9669, 0.9208, 0.9669, 0.5096, 0.9009, 0.7847, 0.9056, 0.5096, 0.9056, 0.5096, 0.9009, 0.7847, 0.9009, 0.7847, 0.9056, 0.917, 0.2707, 0.9224, 0.2655, 0.9224, 0.2707, 0.917, 0.2707, 0.917, 0.2655, 0.9224, 0.2655, 0.917, 0.2655, 0.9224, 0.2603, 0.9224, 0.2655, 0.917, 0.2655, 0.917, 0.2603, 0.9224, 0.2603, 0.917, 0.2603, 0.9224, 0.2552, 0.9224, 0.2603, 0.917, 0.2603, 0.917, 0.2552, 0.9224, 0.2552, 0.917, 0.2552, 0.9224, 0.25, 0.9224, 0.2552, 0.917, 0.2552, 0.917, 0.25, 0.9224, 0.25, 0.917, 0.25, 0.9224, 0.2448, 0.9224, 0.25, 0.917, 0.25, 0.917, 0.2448, 0.9224, 0.2448, 0.917, 0.2448, 0.9224, 0.2396, 0.9224, 0.2448, 0.917, 0.2448, 0.917, 0.2396, 0.9224, 0.2396, 0.917, 0.2396, 0.9224, 0.2344, 0.9224, 0.2396, 0.917, 0.2396, 0.917, 0.2344, 0.9224, 0.2344, 0.917, 0.2344, 0.9224, 0.2293, 0.9224, 0.2344, 0.917, 0.2344, 0.917, 0.2293, 0.9224, 0.2293, 0.917, 0.2293, 0.9224, 0.2241, 0.9224, 0.2293, 0.917, 0.2293, 0.917, 0.2241, 0.9224, 0.2241, 0.917, 0.2241, 0.9224, 0.2189, 0.9224, 0.2241, 0.917, 0.2241, 0.917, 0.2189, 0.9224, 0.2189, 0.917, 0.2189, 0.9224, 0.2137, 0.9224, 0.2189, 0.917, 0.2189, 0.917, 0.2137, 0.9224, 0.2137, 0.917, 0.2137, 0.9224, 0.2086, 0.9224, 0.2137, 0.917, 0.2137, 0.917, 0.2086, 0.9224, 0.2086, 0.9793, 0.5263, 0.9695, 0.5291, 0.9695, 0.5263, 0.9793, 0.5263, 0.9793, 0.5291, 0.9695, 0.5291, 0.9793, 0.5291, 0.9695, 0.5318, 0.9695, 0.5291, 0.9793, 0.5291, 0.9793, 0.5318, 0.9695, 0.5318, 0.9793, 0.5318, 0.9695, 0.5346, 0.9695, 0.5318, 0.9793, 0.5318, 0.9793, 0.5346, 0.9695, 0.5346, 0.9793, 0.5346, 0.9695, 0.5373, 0.9695, 0.5346, 0.9793, 0.5346, 0.9793, 0.5373, 0.9695, 0.5373, 0.9793, 0.5373, 0.9695, 0.5401, 0.9695, 0.5373, 0.9793, 0.5373, 0.9793, 0.5401, 0.9695, 0.5401, 0.9793, 0.5401, 0.9695, 0.5428, 0.9695, 0.5401, 0.9793, 0.5401, 0.9793, 0.5428, 0.9695, 0.5428, 0.9793, 0.5428, 0.9695, 0.5456, 0.9695, 0.5428, 0.9793, 0.5428, 0.9793, 0.5456, 0.9695, 0.5456, 0.9793, 0.5456, 0.9695, 0.5484, 0.9695, 0.5456, 0.9793, 0.5456, 0.9793, 0.5484, 0.9695, 0.5484, 0.9793, 0.5484, 0.9695, 0.5511, 0.9695, 0.5484, 0.9793, 0.5484, 0.9793, 0.5511, 0.9695, 0.5511, 0.9793, 0.5511, 0.9695, 0.5539, 0.9695, 0.5511, 0.9793, 0.5511, 0.9793, 0.5539, 0.9695, 0.5539, 0.9793, 0.5539, 0.9695, 0.5566, 0.9695, 0.5539, 0.9793, 0.5539, 0.9793, 0.5566, 0.9695, 0.5566, 0.9793, 0.5566, 0.9695, 0.5594, 0.9695, 0.5566, 0.9793, 0.5566, 0.9793, 0.5594, 0.9695, 0.5594, 0.9888, 0.668, 0.9862, 0.6725, 0.9791, 0.6654, 0.9888, 0.6628, 0.9888, 0.668, 0.9791, 0.6654, 0.9862, 0.6725, 0.9817, 0.6751, 0.9791, 0.6654, 0.9862, 0.6584, 0.9888, 0.6628, 0.9791, 0.6654, 0.9817, 0.6751, 0.9766, 0.6751, 0.9791, 0.6654, 0.9817, 0.6558, 0.9862, 0.6584, 0.9791, 0.6654, 0.9766, 0.6751, 0.9721, 0.6725, 0.9791, 0.6654, 0.9766, 0.6558, 0.9817, 0.6558, 0.9791, 0.6654, 0.9721, 0.6725, 0.9695, 0.668, 0.9791, 0.6654, 0.9721, 0.6584, 0.9766, 0.6558, 0.9791, 0.6654, 0.9695, 0.668, 0.9695, 0.6628, 0.9791, 0.6654, 0.9695, 0.6628, 0.9721, 0.6584, 0.9791, 0.6654, 0.9408, 0.9844, 0.9427, 0.9787, 0.9441, 0.9811, 0.9408, 0.9844, 0.9382, 0.9799, 0.9427, 0.9787, 0.9452, 0.987, 0.9408, 0.9844, 0.9441, 0.9811, 0.9382, 0.9799, 0.9427, 0.9759, 0.9427, 0.9787, 0.9452, 0.987, 0.9441, 0.9811, 0.9465, 0.9824, 0.9382, 0.9799, 0.9382, 0.9747, 0.9427, 0.9759, 0.9504, 0.987, 0.9452, 0.987, 0.9465, 0.9824, 0.9382, 0.9747, 0.9441, 0.9735, 0.9427, 0.9759, 0.9504, 0.987, 0.9465, 0.9824, 0.9492, 0.9824, 0.9382, 0.9747, 0.9408, 0.9702, 0.9441, 0.9735, 0.9549, 0.9844, 0.9504, 0.987, 0.9492, 0.9824, 0.9408, 0.9702, 0.9465, 0.9722, 0.9441, 0.9735, 0.9549, 0.9844, 0.9492, 0.9824, 0.9516, 0.9811, 0.9408, 0.9702, 0.9453, 0.9676, 0.9465, 0.9722, 0.9575, 0.9799, 0.9549, 0.9844, 0.9516, 0.9811, 0.9453, 0.9676, 0.9492, 0.9722, 0.9465, 0.9722, 0.9575, 0.9799, 0.9516, 0.9811, 0.953, 0.9787, 0.9453, 0.9676, 0.9504, 0.9676, 0.9492, 0.9722, 0.9575, 0.9747, 0.9575, 0.9799, 0.953, 0.9787, 0.9504, 0.9676, 0.9516, 0.9735, 0.9492, 0.9722, 0.9575, 0.9747, 0.953, 0.9787, 0.953, 0.9759, 0.9504, 0.9676, 0.9549, 0.9702, 0.9516, 0.9735, 0.9549, 0.9702, 0.9575, 0.9747, 0.953, 0.9759, 0.9549, 0.9702, 0.953, 0.9759, 0.9516, 0.9735])
me_scene_003.materials.append(mat_m_cabinet4)
me_scene_003.update()
me_scene_003.normals_split_custom_set([tuple(v) for v in zip(*[iter([1.0, -8.845e-08, 0.0, 1.0, -8.845e-08, 0.0, 1.0, -8.845e-08, 0.0, 1.0, -8.845e-08, 0.0, 1.0, -8.845e-08, 0.0, 1.0, -8.845e-08, 0.0, 0.0, 0.0, 1.0, 0.0, 0.0, 1.0, 0.0, 0.0, 1.0, 0.0, 0.0, 1.0, 0.0, 0.0, 1.0, 0.0, 0.0, 1.0, 0.0, -1.0, 0.0, 0.0, -1.0, 0.0, 0.0, -1.0, 0.0, 0.0, -1.0, 0.0, 0.0, -1.0, 0.0, 0.0, -1.0, 0.0, 0.0, 1.0, 0.0, 0.0, 1.0, 0.0, 0.0, 1.0, 0.0, 0.0, 1.0, 0.0, 0.0, 1.0, 0.0, 0.0, 1.0, 0.0, -1.0, -2.211e-08, 0.0, -1.0, -2.211e-08, 0.0, -1.0, -2.211e-08, 0.0, -1.0, -2.211e-08, 0.0, -1.0, -2.211e-08, 0.0, -1.0, -2.211e-08, 0.0, -7.906e-06, -1.0, 0.0, -0.5, -0.866, 0.0, 7.159e-06, -1.0, 0.0, -7.906e-06, -1.0, 0.0, -0.5, -0.866, 0.0, -0.5, -0.866, 0.0, -0.5, -0.866, 0.0, -0.866, -0.5, 0.0, -0.5, -0.866, 0.0, -0.5, -0.866, 0.0, -0.866, -0.5, 0.0, -0.866, -0.5, 0.0, -0.866, -0.5, 0.0, -1.0, -5.912e-06, 0.0, -0.866, -0.5, 0.0, -0.866, -0.5, 0.0, -1.0, 9.408e-06, 0.0, -1.0, -5.912e-06, 0.0, -1.0, 9.408e-06, 0.0, -0.866, 0.5, 0.0, -1.0, -5.912e-06, 0.0, -1.0, 9.408e-06, 0.0, -0.866, 0.5, 0.0, -0.866, 0.5, 0.0, -0.866, 0.5, 0.0, -0.5, 0.866, 0.0, -0.866, 0.5, 0.0, -0.866, 0.5, 0.0, -0.5, 0.866, 0.0, -0.5, 0.866, 0.0, -0.5, 0.866, 0.0, -8.141e-06, 1.0, 0.0, -0.5, 0.866, 0.0, -0.5, 0.866, 0.0, 6.943e-06, 1.0, 0.0, -8.141e-06, 1.0, 0.0, 6.943e-06, 1.0, 0.0, 0.5, 0.866, 0.0, -8.141e-06, 1.0, 0.0, 6.943e-06, 1.0, 0.0, 0.5, 0.866, 0.0, 0.5, 0.866, 0.0, 0.5, 0.866, 0.0, 0.866, 0.5, 0.0, 0.5, 0.866, 0.0, 0.5, 0.866, 0.0, 0.866, 0.5, 0.0, 0.866, 0.5, 0.0, 0.866, 0.5, 0.0, 1.0, 8.485e-06, 0.0, 0.866, 0.5, 0.0, 0.866, 0.5, 0.0, 1.0, -6.609e-06, 0.0, 1.0, 8.485e-06, 0.0, 1.0, -6.609e-06, 0.0, 0.866, -0.5, 0.0, 1.0, 8.485e-06, 0.0, 1.0, -6.609e-06, 0.0, 0.866, -0.5, 0.0, 0.866, -0.5, 0.0, 0.866, -0.5, 0.0, 0.5, -0.866, 0.0, 0.866, -0.5, 0.0, 0.866, -0.5, 0.0, 0.5, -0.866, 0.0, 0.5, -0.866, 0.0, 0.5, -0.866, 0.0, 7.159e-06, -1.0, 0.0, 0.5, -0.866, 0.0, 0.5, -0.866, 0.0, -7.906e-06, -1.0, 0.0, 7.159e-06, -1.0, 0.0, 5.745e-06, -1.0, 0.0, -0.5, -0.866, 0.0, -6.502e-06, -1.0, 0.0, 5.745e-06, -1.0, 0.0, -0.5, -0.866, 0.0, -0.5, -0.866, 0.0, -0.5, -0.866, 0.0, -0.866, -0.5, 0.0, -0.5, -0.866, 0.0, -0.5, -0.866, 0.0, -0.866, -0.5, 0.0, -0.866, -0.5, 0.0, -0.866, -0.5, 0.0, -1.0, 8.819e-06, 0.0, -0.866, -0.5, 0.0, -0.866, -0.5, 0.0, -1.0, -4.439e-06, 0.0, -1.0, 8.819e-06, 0.0, -1.0, -4.439e-06, 0.0, -0.866, 0.5, 0.0, -1.0, 8.819e-06, 0.0, -1.0, -4.439e-06, 0.0, -0.866, 0.5, 1.421e-06, -0.866, 0.5, 0.0, -0.866, 0.5, 1.421e-06, -0.5, 0.866, 2.705e-06, -0.866, 0.5, 0.0, -0.866, 0.5, 1.421e-06, -0.5, 0.866, 2.136e-06, -0.5, 0.866, 2.705e-06, -0.5, 0.866, 2.136e-06, 1.371e-05, 1.0, 1.99e-06, -0.5, 0.866, 2.705e-06, -0.5, 0.866, 2.136e-06, -5.431e-06, 1.0, 0.0, 1.371e-05, 1.0, 1.99e-06, -5.431e-06, 1.0, 0.0, 0.5, 0.866, 0.0, 1.371e-05, 1.0, 1.99e-06, -5.431e-06, 1.0, 0.0, 0.5, 0.866, 0.0, 0.5, 0.866, 0.0, 0.5, 0.866, 0.0, 0.866, 0.5, 0.0, 0.5, 0.866, 0.0, 0.5, 0.866, 0.0, 0.866, 0.5, 0.0, 0.866, 0.5, 0.0, 0.866, 0.5, 0.0, 1.0, -5.52e-06, 0.0, 0.866, 0.5, 0.0, 0.866, 0.5, 0.0, 1.0, 6.963e-06, 0.0, 1.0, -5.52e-06, 0.0, 1.0, 6.963e-06, 0.0, 0.866, -0.5, 0.0, 1.0, -5.52e-06, 0.0, 1.0, 6.963e-06, 0.0, 0.866, -0.5, 0.0, 0.866, -0.5, 0.0, 0.866, -0.5, 0.0, 0.5, -0.866, 0.0, 0.866, -0.5, 0.0, 0.866, -0.5, 0.0, 0.5, -0.866, 0.0, 0.5, -0.866, 0.0, 0.5, -0.866, 0.0, -6.502e-06, -1.0, 0.0, 0.5, -0.866, 0.0, 0.5, -0.866, 0.0, 5.745e-06, -1.0, 0.0, -6.502e-06, -1.0, 0.0, 0.0, 0.0, 1.0, 0.0, 0.0, 1.0, 1.561e-13, 0.0, 1.0, 0.0, 0.0, 1.0, 0.0, 0.0, 1.0, 1.561e-13, 0.0, 1.0, 0.0, 0.0, 1.0, 0.0, 0.0, 1.0, 1.561e-13, 0.0, 1.0, 9.024e-08, 0.0, 1.0, 0.0, 0.0, 1.0, 1.561e-13, 0.0, 1.0, 0.0, 0.0, 1.0, 0.0, 0.0, 1.0, 1.561e-13, 0.0, 1.0, -9.024e-08, 0.0, 1.0, 9.024e-08, 0.0, 1.0, 1.561e-13, 0.0, 1.0, 0.0, 0.0, 1.0, 9.024e-08, 0.0, 1.0, 1.561e-13, 0.0, 1.0, -1.805e-07, 0.0, 1.0, -9.024e-08, 0.0, 1.0, 1.561e-13, 0.0, 1.0, 9.024e-08, 0.0, 1.0, 9.024e-08, 0.0, 1.0, 1.561e-13, 0.0, 1.0, 0.0, 0.0, 1.0, -1.805e-07, 0.0, 1.0, 1.561e-13, 0.0, 1.0, 9.024e-08, 0.0, 1.0, 0.0, 0.0, 1.0, 1.561e-13, 0.0, 1.0, 0.0, 0.0, 1.0, 0.0, 0.0, 1.0, 1.561e-13, 0.0, 1.0, -1.958e-10, 0.0, -1.0, -8.116e-09, 0.0, -1.0, -4.004e-08, 0.0, -1.0, -1.958e-10, 0.0, -1.0, 2.41e-08, 0.0, -1.0, -8.116e-09, 0.0, -1.0, -4.424e-08, 0.0, -1.0, -1.958e-10, 0.0, -1.0, -4.004e-08, 0.0, -1.0, 2.41e-08, 0.0, -1.0, 0.0, 0.0, -1.0, -8.116e-09, 0.0, -1.0, -4.424e-08, 0.0, -1.0, -4.004e-08, 0.0, -1.0, -1.976e-08, 0.0, -1.0, 2.41e-08, 0.0, -1.0, -1.567e-08, 0.0, -1.0, 0.0, 0.0, -1.0, -3.53e-08, 0.0, -1.0, -4.424e-08, 0.0, -1.0, -1.976e-08, 0.0, -1.0, -1.567e-08, 0.0, -1.0, -1.291e-08, 0.0, -1.0, 0.0, 0.0, -1.0, -3.53e-08, 0.0, -1.0, -1.976e-08, 0.0, -1.0, -1.133e-08, 0.0, -1.0, -1.567e-08, 0.0, -1.0, -2.41e-08, 0.0, -1.0, -1.291e-08, 0.0, -1.0, 0.0, 0.0, -1.0, -3.53e-08, 0.0, -1.0, -1.133e-08, 0.0, -1.0, -2.41e-08, 0.0, -1.0, 2.265e-08, 0.0, -1.0, -1.291e-08, 0.0, -1.0, 0.0, 0.0, -1.0, -1.133e-08, 0.0, -1.0, 0.0, 0.0, -1.0, -2.41e-08, 0.0, -1.0, 3.926e-08, 0.0, -1.0, 2.265e-08, 0.0, -1.0, 0.0, 0.0, -1.0, 0.0, 0.0, -1.0, 0.0, 0.0, -1.0, 3.926e-08, 0.0, -1.0, 1.369e-08, 0.0, -1.0, 2.265e-08, 0.0, -1.0, 0.0, 0.0, -1.0, 0.0, 0.0, -1.0, 2.103e-08, 0.0, -1.0, 3.926e-08, 0.0, -1.0, 8.948e-09, 0.0, -1.0, 1.369e-08, 0.0, -1.0, -3.235e-08, 0.0, -1.0, 0.0, 0.0, -1.0, 2.103e-08, 0.0, -1.0, 8.948e-09, 0.0, -1.0, 5.427e-08, 0.0, -1.0, 1.369e-08, 0.0, -1.0, -3.235e-08, 0.0, -1.0, 2.103e-08, 0.0, -1.0, 6.154e-08, 0.0, -1.0, 8.948e-09, 0.0, -1.0, -4.782e-08, 0.0, -1.0, 5.427e-08, 0.0, -1.0, -4.782e-08, 0.0, -1.0, -3.235e-08, 0.0, -1.0, 6.154e-08, 0.0, -1.0, -4.782e-08, 0.0, -1.0, 6.154e-08, 0.0, -1.0, 5.427e-08, 0.0, -1.0])] * 3)])
me_scene_004 = bpy.data.meshes.new('Scene.004')
me_scene_004.from_pydata([(-31.58, 7.117, -2.034), (-31.58, -43.45, -2.034), (6.565, 7.117, -2.034), (6.565, -43.45, -2.034), (6.565, -43.45, -1.181), (-31.58, -43.45, -1.181), (-31.58, 7.117, -1.181), (6.565, 7.117, -1.181), (2.042, 1.34, 1.298), (2.042, 1.34, 0.423), (1.229, 1.558, 0.423), (1.229, 1.558, 1.298), (0.6345, 2.153, 0.423), (0.6345, 2.153, 1.298), (0.4167, 2.966, 0.423), (0.4167, 2.966, 1.298), (0.6345, 3.778, 0.423), (0.6345, 3.778, 1.298), (1.229, 4.373, 0.423), (1.229, 4.373, 1.298), (2.042, 4.591, 0.423), (2.042, 4.591, 1.298), (2.855, 4.373, 0.423), (2.855, 4.373, 1.298), (3.45, 3.778, 0.423), (3.45, 3.778, 1.298), (3.668, 2.966, 0.423), (3.668, 2.966, 1.298), (3.45, 2.153, 0.423), (3.45, 2.153, 1.298), (2.855, 1.558, 0.423), (2.855, 1.558, 1.298), (2.042, 2.101, 0.423), (2.042, 2.101, -1.181), (1.61, 2.217, -1.181), (1.61, 2.217, 0.423), (1.293, 2.533, -1.181), (1.293, 2.533, 0.423), (1.177, 2.966, -1.181), (1.177, 2.966, 0.423), (1.293, 3.398, -1.181), (1.293, 3.398, 0.423), (1.61, 3.715, -1.181), (1.61, 3.715, 0.423), (2.042, 3.83, -1.181), (2.042, 3.83, 0.423), (2.475, 3.715, -1.181), (2.475, 3.715, 0.423), (2.791, 3.398, -1.181), (2.791, 3.398, 0.423), (2.907, 2.966, -1.181), (2.907, 2.966, 0.423), (2.791, 2.533, -1.181), (2.791, 2.533, 0.423), (2.475, 2.217, -1.181), (2.475, 2.217, 0.423), (2.042, 2.966, 1.298)], [], [(4, 6, 5), (4, 7, 6), (3, 7, 4), (3, 2, 7), (1, 4, 5), (1, 3, 4), (2, 6, 7), (2, 0, 6), (0, 5, 6), (0, 1, 5), (8, 10, 9), (8, 11, 10), (11, 12, 10), (11, 13, 12), (13, 14, 12), (13, 15, 14), (15, 16, 14), (15, 17, 16), (17, 18, 16), (17, 19, 18), (19, 20, 18), (19, 21, 20), (21, 22, 20), (21, 23, 22), (23, 24, 22), (23, 25, 24), (25, 26, 24), (25, 27, 26), (27, 28, 26), (27, 29, 28), (29, 30, 28), (29, 31, 30), (31, 9, 30), (31, 8, 9), (32, 34, 33), (32, 35, 34), (35, 36, 34), (35, 37, 36), (37, 38, 36), (37, 39, 38), (39, 40, 38), (39, 41, 40), (41, 42, 40), (41, 43, 42), (43, 44, 42), (43, 45, 44), (45, 46, 44), (45, 47, 46), (47, 48, 46), (47, 49, 48), (49, 50, 48), (49, 51, 50), (51, 52, 50), (51, 53, 52), (53, 54, 52), (53, 55, 54), (55, 33, 54), (55, 32, 33), (27, 25, 56), (29, 27, 56), (25, 23, 56), (31, 29, 56), (23, 21, 56), (8, 31, 56), (21, 19, 56), (11, 8, 56), (19, 17, 56), (13, 11, 56), (17, 15, 56), (15, 13, 56), (10, 37, 35), (10, 12, 37), (9, 10, 35), (12, 39, 37), (9, 35, 32), (12, 14, 39), (30, 9, 32), (14, 41, 39), (30, 32, 55), (14, 16, 41), (28, 30, 55), (16, 43, 41), (28, 55, 53), (16, 18, 43), (26, 28, 53), (18, 45, 43), (26, 53, 51), (18, 20, 45), (24, 26, 51), (20, 47, 45), (24, 51, 49), (20, 22, 47), (22, 24, 49), (22, 49, 47)])
me_scene_004.polygons.foreach_set('use_smooth', [True] * 94)
_k = set([(0, 1), (0, 2), (0, 6), (1, 3), (1, 5), (2, 3), (2, 7), (3, 4), (4, 5), (4, 7), (5, 6), (6, 7), (8, 11), (8, 31), (9, 10), (9, 30), (10, 12), (11, 13), (12, 14), (13, 15), (14, 16), (15, 17), (16, 18), (17, 19), (18, 20), (19, 21), (20, 22), (21, 23), (22, 24), (23, 25), (24, 26), (25, 27), (26, 28), (27, 29), (28, 30), (29, 31), (32, 35), (32, 55), (35, 37), (37, 39), (39, 41), (41, 43), (43, 45), (45, 47), (47, 49), (49, 51), (51, 53), (53, 55)])
me_scene_004.attributes.new('sharp_edge', 'BOOLEAN', 'EDGE').data.foreach_set('value', [ (min(e.vertices), max(e.vertices)) in _k for e in me_scene_004.edges])
_uv = me_scene_004.uv_layers.new(name='UVSet0')
_uv.uv.foreach_set('vector', [0.6951, 0.5837, 0.9027, 0.3086, 0.9027, 0.5837, 0.6951, 0.5837, 0.6951, 0.3086, 0.9027, 0.3086, 0.5076, 0.8833, 0.7827, 0.8879, 0.5076, 0.8879, 0.5076, 0.8833, 0.7827, 0.8833, 0.7827, 0.8879, 0.2293, 0.9782, 0.02173, 0.9735, 0.2293, 0.9735, 0.2293, 0.9782, 0.02173, 0.9782, 0.02173, 0.9735, 0.5238, 0.9363, 0.7313, 0.9409, 0.5238, 0.9409, 0.5238, 0.9363, 0.7313, 0.9363, 0.7313, 0.9409, 0.7817, 0.8526, 0.5066, 0.848, 0.7817, 0.848, 0.7817, 0.8526, 0.5066, 0.8526, 0.5066, 0.848, 0.917, 0.2707, 0.9224, 0.2655, 0.9224, 0.2707, 0.917, 0.2707, 0.917, 0.2655, 0.9224, 0.2655, 0.917, 0.2655, 0.9224, 0.2603, 0.9224, 0.2655, 0.917, 0.2655, 0.917, 0.2603, 0.9224, 0.2603, 0.917, 0.2603, 0.9224, 0.2552, 0.9224, 0.2603, 0.917, 0.2603, 0.917, 0.2552, 0.9224, 0.2552, 0.917, 0.2552, 0.9224, 0.25, 0.9224, 0.2552, 0.917, 0.2552, 0.917, 0.25, 0.9224, 0.25, 0.917, 0.25, 0.9224, 0.2448, 0.9224, 0.25, 0.917, 0.25, 0.917, 0.2448, 0.9224, 0.2448, 0.917, 0.2448, 0.9224, 0.2396, 0.9224, 0.2448, 0.917, 0.2448, 0.917, 0.2396, 0.9224, 0.2396, 0.917, 0.2396, 0.9224, 0.2344, 0.9224, 0.2396, 0.917, 0.2396, 0.917, 0.2344, 0.9224, 0.2344, 0.917, 0.2344, 0.9224, 0.2293, 0.9224, 0.2344, 0.917, 0.2344, 0.917, 0.2293, 0.9224, 0.2293, 0.917, 0.2293, 0.9224, 0.2241, 0.9224, 0.2293, 0.917, 0.2293, 0.917, 0.2241, 0.9224, 0.2241, 0.917, 0.2241, 0.9224, 0.2189, 0.9224, 0.2241, 0.917, 0.2241, 0.917, 0.2189, 0.9224, 0.2189, 0.917, 0.2189, 0.9224, 0.2137, 0.9224, 0.2189, 0.917, 0.2189, 0.917, 0.2137, 0.9224, 0.2137, 0.917, 0.2137, 0.9224, 0.2086, 0.9224, 0.2137, 0.917, 0.2137, 0.917, 0.2086, 0.9224, 0.2086, 0.9793, 0.5263, 0.9695, 0.5291, 0.9695, 0.5263, 0.9793, 0.5263, 0.9793, 0.5291, 0.9695, 0.5291, 0.9793, 0.5291, 0.9695, 0.5318, 0.9695, 0.5291, 0.9793, 0.5291, 0.9793, 0.5318, 0.9695, 0.5318, 0.9793, 0.5318, 0.9695, 0.5346, 0.9695, 0.5318, 0.9793, 0.5318, 0.9793, 0.5346, 0.9695, 0.5346, 0.9793, 0.5346, 0.9695, 0.5373, 0.9695, 0.5346, 0.9793, 0.5346, 0.9793, 0.5373, 0.9695, 0.5373, 0.9793, 0.5373, 0.9695, 0.5401, 0.9695, 0.5373, 0.9793, 0.5373, 0.9793, 0.5401, 0.9695, 0.5401, 0.9793, 0.5401, 0.9695, 0.5428, 0.9695, 0.5401, 0.9793, 0.5401, 0.9793, 0.5428, 0.9695, 0.5428, 0.9793, 0.5428, 0.9695, 0.5456, 0.9695, 0.5428, 0.9793, 0.5428, 0.9793, 0.5456, 0.9695, 0.5456, 0.9793, 0.5456, 0.9695, 0.5484, 0.9695, 0.5456, 0.9793, 0.5456, 0.9793, 0.5484, 0.9695, 0.5484, 0.9793, 0.5484, 0.9695, 0.5511, 0.9695, 0.5484, 0.9793, 0.5484, 0.9793, 0.5511, 0.9695, 0.5511, 0.9793, 0.5511, 0.9695, 0.5539, 0.9695, 0.5511, 0.9793, 0.5511, 0.9793, 0.5539, 0.9695, 0.5539, 0.9793, 0.5539, 0.9695, 0.5566, 0.9695, 0.5539, 0.9793, 0.5539, 0.9793, 0.5566, 0.9695, 0.5566, 0.9793, 0.5566, 0.9695, 0.5594, 0.9695, 0.5566, 0.9793, 0.5566, 0.9793, 0.5594, 0.9695, 0.5594, 0.9888, 0.668, 0.9862, 0.6725, 0.9791, 0.6654, 0.9888, 0.6628, 0.9888, 0.668, 0.9791, 0.6654, 0.9862, 0.6725, 0.9817, 0.6751, 0.9791, 0.6654, 0.9862, 0.6584, 0.9888, 0.6628, 0.9791, 0.6654, 0.9817, 0.6751, 0.9766, 0.6751, 0.9791, 0.6654, 0.9817, 0.6558, 0.9862, 0.6584, 0.9791, 0.6654, 0.9766, 0.6751, 0.9721, 0.6725, 0.9791, 0.6654, 0.9766, 0.6558, 0.9817, 0.6558, 0.9791, 0.6654, 0.9721, 0.6725, 0.9695, 0.668, 0.9791, 0.6654, 0.9721, 0.6584, 0.9766, 0.6558, 0.9791, 0.6654, 0.9695, 0.668, 0.9695, 0.6628, 0.9791, 0.6654, 0.9695, 0.6628, 0.9721, 0.6584, 0.9791, 0.6654, 0.9408, 0.9844, 0.9427, 0.9787, 0.9441, 0.9811, 0.9408, 0.9844, 0.9382, 0.9799, 0.9427, 0.9787, 0.9452, 0.987, 0.9408, 0.9844, 0.9441, 0.9811, 0.9382, 0.9799, 0.9427, 0.9759, 0.9427, 0.9787, 0.9452, 0.987, 0.9441, 0.9811, 0.9465, 0.9824, 0.9382, 0.9799, 0.9382, 0.9747, 0.9427, 0.9759, 0.9504, 0.987, 0.9452, 0.987, 0.9465, 0.9824, 0.9382, 0.9747, 0.9441, 0.9735, 0.9427, 0.9759, 0.9504, 0.987, 0.9465, 0.9824, 0.9492, 0.9824, 0.9382, 0.9747, 0.9408, 0.9702, 0.9441, 0.9735, 0.9549, 0.9844, 0.9504, 0.987, 0.9492, 0.9824, 0.9408, 0.9702, 0.9465, 0.9722, 0.9441, 0.9735, 0.9549, 0.9844, 0.9492, 0.9824, 0.9516, 0.9811, 0.9408, 0.9702, 0.9453, 0.9676, 0.9465, 0.9722, 0.9575, 0.9799, 0.9549, 0.9844, 0.9516, 0.9811, 0.9453, 0.9676, 0.9492, 0.9722, 0.9465, 0.9722, 0.9575, 0.9799, 0.9516, 0.9811, 0.953, 0.9787, 0.9453, 0.9676, 0.9504, 0.9676, 0.9492, 0.9722, 0.9575, 0.9747, 0.9575, 0.9799, 0.953, 0.9787, 0.9504, 0.9676, 0.9516, 0.9735, 0.9492, 0.9722, 0.9575, 0.9747, 0.953, 0.9787, 0.953, 0.9759, 0.9504, 0.9676, 0.9549, 0.9702, 0.9516, 0.9735, 0.9549, 0.9702, 0.9575, 0.9747, 0.953, 0.9759, 0.9549, 0.9702, 0.953, 0.9759, 0.9516, 0.9735])
me_scene_004.materials.append(mat_m_cabinet4)
me_scene_004.update()
me_scene_004.normals_split_custom_set([tuple(v) for v in zip(*[iter([0.0, 0.0, 1.0, 0.0, 0.0, 1.0, 0.0, 0.0, 1.0, 0.0, 0.0, 1.0, 0.0, 0.0, 1.0, 0.0, 0.0, 1.0, 1.0, 2.211e-08, 0.0, 1.0, 2.211e-08, 0.0, 1.0, 2.211e-08, 0.0, 1.0, 2.211e-08, 0.0, 1.0, 2.211e-08, 0.0, 1.0, 2.211e-08, 0.0, 1e-07, -1.0, 0.0, 1e-07, -1.0, 0.0, 1e-07, -1.0, 0.0, 1e-07, -1.0, 0.0, 1e-07, -1.0, 0.0, 1e-07, -1.0, 0.0, 0.0, 1.0, 0.0, 0.0, 1.0, 0.0, 0.0, 1.0, 0.0, 0.0, 1.0, 0.0, 0.0, 1.0, 0.0, 0.0, 1.0, 0.0, -1.0, 0.0, 0.0, -1.0, 0.0, 0.0, -1.0, 0.0, 0.0, -1.0, 0.0, 0.0, -1.0, 0.0, 0.0, -1.0, 0.0, 0.0, -7.415e-06, -1.0, 0.0, -0.5, -0.866, 0.0, 7.65e-06, -1.0, 0.0, -7.415e-06, -1.0, 0.0, -0.5, -0.866, 0.0, -0.5, -0.866, 0.0, -0.5, -0.866, 0.0, -0.866, -0.5, 0.0, -0.5, -0.866, 0.0, -0.5, -0.866, 0.0, -0.866, -0.5, 0.0, -0.866, -0.5, 0.0, -0.866, -0.5, 0.0, -1.0, -5.745e-06, 0.0, -0.866, -0.5, 0.0, -0.866, -0.5, 0.0, -1.0, 9.232e-06, 0.0, -1.0, -5.745e-06, 0.0, -1.0, 9.232e-06, 0.0, -0.866, 0.5, 0.0, -1.0, -5.745e-06, 0.0, -1.0, 9.232e-06, 0.0, -0.866, 0.5, 0.0, -0.866, 0.5, 0.0, -0.866, 0.5, 0.0, -0.5, 0.866, 0.0, -0.866, 0.5, 0.0, -0.866, 0.5, 0.0, -0.5, 0.866, 0.0, -0.5, 0.866, 0.0, -0.5, 0.866, 0.0, -7.67e-06, 1.0, 0.0, -0.5, 0.866, 0.0, -0.5, 0.866, 0.0, 7.366e-06, 1.0, 0.0, -7.67e-06, 1.0, 0.0, 7.366e-06, 1.0, 0.0, 0.5, 0.866, 0.0, -7.67e-06, 1.0, 0.0, 7.366e-06, 1.0, 0.0, 0.5, 0.866, 0.0, 0.5, 0.866, 0.0, 0.5, 0.866, 0.0, 0.866, 0.5, 0.0, 0.5, 0.866, 0.0, 0.5, 0.866, 0.0, 0.866, 0.5, 0.0, 0.866, 0.5, 0.0, 0.866, 0.5, 0.0, 1.0, 9.438e-06, 0.0, 0.866, 0.5, 0.0, 0.866, 0.5, 0.0, 1.0, -5.971e-06, 0.0, 1.0, 9.438e-06, 0.0, 1.0, -5.971e-06, 0.0, 0.866, -0.5, 0.0, 1.0, 9.438e-06, 0.0, 1.0, -5.971e-06, 0.0, 0.866, -0.5, 0.0, 0.866, -0.5, 0.0, 0.866, -0.5, 0.0, 0.5, -0.866, 0.0, 0.866, -0.5, 0.0, 0.866, -0.5, 0.0, 0.5, -0.866, 0.0, 0.5, -0.866, 0.0, 0.5, -0.866, 0.0, 7.65e-06, -1.0, 0.0, 0.5, -0.866, 0.0, 0.5, -0.866, 0.0, -7.415e-06, -1.0, 0.0, 7.65e-06, -1.0, 0.0, 5.136e-06, -1.0, 0.0, -0.5, -0.866, 0.0, -6.963e-06, -1.0, 0.0, 5.136e-06, -1.0, 0.0, -0.5, -0.866, 0.0, -0.5, -0.866, 0.0, -0.5, -0.866, 0.0, -0.866, -0.5, 0.0, -0.5, -0.866, 0.0, -0.5, -0.866, 0.0, -0.866, -0.5, 0.0, -0.866, -0.5, 0.0, -0.866, -0.5, 0.0, -1.0, 8.427e-06, 0.0, -0.866, -0.5, 0.0, -0.866, -0.5, 0.0, -1.0, -4.046e-06, 0.0, -1.0, 8.427e-06, 0.0, -1.0, -4.046e-06, 0.0, -0.866, 0.5, 0.0, -1.0, 8.427e-06, 0.0, -1.0, -4.046e-06, 0.0, -0.866, 0.5, 1.563e-06, -0.866, 0.5, 0.0, -0.866, 0.5, 1.563e-06, -0.5, 0.866, 2.735e-06, -0.866, 0.5, 0.0, -0.866, 0.5, 1.563e-06, -0.5, 0.866, 2.308e-06, -0.5, 0.866, 2.735e-06, -0.5, 0.866, 2.308e-06, 1.278e-05, 1.0, 1.99e-06, -0.5, 0.866, 2.735e-06, -0.5, 0.866, 2.308e-06, -6.109e-06, 1.0, 0.0, 1.278e-05, 1.0, 1.99e-06, -6.109e-06, 1.0, 0.0, 0.5, 0.866, 0.0, 1.278e-05, 1.0, 1.99e-06, -6.109e-06, 1.0, 0.0, 0.5, 0.866, 0.0, 0.5, 0.866, 0.0, 0.5, 0.866, 0.0, 0.866, 0.5, 0.0, 0.5, 0.866, 0.0, 0.5, 0.866, 0.0, 0.866, 0.5, 0.0, 0.866, 0.5, 0.0, 0.866, 0.5, 0.0, 1.0, -5.853e-06, 0.0, 0.866, 0.5, 0.0, 0.866, 0.5, 0.0, 1.0, 5.844e-06, 0.0, 1.0, -5.853e-06, 0.0, 1.0, 5.844e-06, 0.0, 0.866, -0.5, 0.0, 1.0, -5.853e-06, 0.0, 1.0, 5.844e-06, 0.0, 0.866, -0.5, 0.0, 0.866, -0.5, 0.0, 0.866, -0.5, 0.0, 0.5, -0.866, 0.0, 0.866, -0.5, 0.0, 0.866, -0.5, 0.0, 0.5, -0.866, 0.0, 0.5, -0.866, 0.0, 0.5, -0.866, 0.0, -6.963e-06, -1.0, 0.0, 0.5, -0.866, 0.0, 0.5, -0.866, 0.0, 5.136e-06, -1.0, 0.0, -6.963e-06, -1.0, 0.0, 0.0, 0.0, 1.0, 0.0, 0.0, 1.0, 1.628e-13, 0.0, 1.0, 0.0, 0.0, 1.0, 0.0, 0.0, 1.0, 1.628e-13, 0.0, 1.0, 0.0, 0.0, 1.0, 0.0, 0.0, 1.0, 1.628e-13, 0.0, 1.0, 9.024e-08, 0.0, 1.0, 0.0, 0.0, 1.0, 1.628e-13, 0.0, 1.0, 0.0, 0.0, 1.0, 0.0, 0.0, 1.0, 1.628e-13, 0.0, 1.0, -9.024e-08, 0.0, 1.0, 9.024e-08, 0.0, 1.0, 1.628e-13, 0.0, 1.0, 0.0, 0.0, 1.0, 9.024e-08, 0.0, 1.0, 1.628e-13, 0.0, 1.0, -1.805e-07, 0.0, 1.0, -9.024e-08, 0.0, 1.0, 1.628e-13, 0.0, 1.0, 9.024e-08, 0.0, 1.0, 9.024e-08, 0.0, 1.0, 1.628e-13, 0.0, 1.0, 0.0, 0.0, 1.0, -1.805e-07, 0.0, 1.0, 1.628e-13, 0.0, 1.0, 9.024e-08, 0.0, 1.0, 0.0, 0.0, 1.0, 1.628e-13, 0.0, 1.0, 0.0, 0.0, 1.0, 0.0, 0.0, 1.0, 1.628e-13, 0.0, 1.0, -1.958e-10, 0.0, -1.0, -8.116e-09, 0.0, -1.0, -4.004e-08, 0.0, -1.0, -1.958e-10, 0.0, -1.0, 2.41e-08, 0.0, -1.0, -8.116e-09, 0.0, -1.0, -4.424e-08, 0.0, -1.0, -1.958e-10, 0.0, -1.0, -4.004e-08, 0.0, -1.0, 2.41e-08, 0.0, -1.0, 0.0, 0.0, -1.0, -8.116e-09, 0.0, -1.0, -4.424e-08, 0.0, -1.0, -4.004e-08, 0.0, -1.0, -1.976e-08, 0.0, -1.0, 2.41e-08, 0.0, -1.0, -1.567e-08, 0.0, -1.0, 0.0, 0.0, -1.0, -3.53e-08, 0.0, -1.0, -4.424e-08, 0.0, -1.0, -1.976e-08, 0.0, -1.0, -1.567e-08, 0.0, -1.0, -1.291e-08, 0.0, -1.0, 0.0, 0.0, -1.0, -3.53e-08, 0.0, -1.0, -1.976e-08, 0.0, -1.0, -1.133e-08, 0.0, -1.0, -1.567e-08, 0.0, -1.0, -2.41e-08, 0.0, -1.0, -1.291e-08, 0.0, -1.0, 0.0, 0.0, -1.0, -3.53e-08, 0.0, -1.0, -1.133e-08, 0.0, -1.0, -2.41e-08, 0.0, -1.0, 2.265e-08, 0.0, -1.0, -1.291e-08, 0.0, -1.0, 0.0, 0.0, -1.0, -1.133e-08, 0.0, -1.0, 0.0, 0.0, -1.0, -2.41e-08, 0.0, -1.0, 3.926e-08, 0.0, -1.0, 2.265e-08, 0.0, -1.0, 0.0, 0.0, -1.0, 0.0, 0.0, -1.0, 0.0, 0.0, -1.0, 3.926e-08, 0.0, -1.0, 1.369e-08, 0.0, -1.0, 2.265e-08, 0.0, -1.0, 0.0, 0.0, -1.0, 0.0, 0.0, -1.0, 2.103e-08, 0.0, -1.0, 3.926e-08, 0.0, -1.0, 8.948e-09, 0.0, -1.0, 1.369e-08, 0.0, -1.0, -3.235e-08, 0.0, -1.0, 0.0, 0.0, -1.0, 2.103e-08, 0.0, -1.0, 8.948e-09, 0.0, -1.0, 5.427e-08, 0.0, -1.0, 1.369e-08, 0.0, -1.0, -3.235e-08, 0.0, -1.0, 2.103e-08, 0.0, -1.0, 6.154e-08, 0.0, -1.0, 8.948e-09, 0.0, -1.0, -4.782e-08, 0.0, -1.0, 5.427e-08, 0.0, -1.0, -4.782e-08, 0.0, -1.0, -3.235e-08, 0.0, -1.0, 6.154e-08, 0.0, -1.0, -4.782e-08, 0.0, -1.0, 6.154e-08, 0.0, -1.0, 5.427e-08, 0.0, -1.0])] * 3)])

# ---- objects
ob_cabinet4 = bpy.data.objects.new('Cabinet4', me_scene)
ob_cabinet4_001 = bpy.data.objects.new('Cabinet4.001', me_scene_001)
ob_cabinet4_002 = bpy.data.objects.new('Cabinet4.002', me_scene_002)
ob_cabinet4_003 = bpy.data.objects.new('Cabinet4.003', me_scene_003)
ob_cabinet4_004 = bpy.data.objects.new('Cabinet4.004', me_scene_004)

# ---- transforms, parenting, visibility, modifiers, constraints
ob_cabinet4.location = (2.88, -0.04869, 0.3021)
ob_cabinet4.rotation_euler = (1.571, -0.0, 0.0)
ob_cabinet4.scale = (0.01, 0.01, 0.01)
ob_cabinet4.color = (0.8, 0.8, 0.8, 1.0)
ob_cabinet4_001.location = (2.68, -0.4338, 0.6677)
ob_cabinet4_001.rotation_euler = (1.571, -0.0, 0.0)
ob_cabinet4_001.scale = (0.01, 0.01, 0.01)
ob_cabinet4_001.color = (0.8, 0.8, 0.8, 1.0)
ob_cabinet4_002.location = (3.094, -0.4338, 0.6677)
ob_cabinet4_002.rotation_euler = (1.571, -0.0, 0.0)
ob_cabinet4_002.scale = (0.01, 0.01, 0.01)
ob_cabinet4_002.color = (0.8, 0.8, 0.8, 1.0)
ob_cabinet4_003.location = (2.968, -0.1704, 0.5048)
ob_cabinet4_003.rotation_euler = (1.571, -0.0, 0.0)
ob_cabinet4_003.scale = (0.01, 0.01, 0.01)
ob_cabinet4_003.color = (0.8, 0.8, 0.8, 1.0)
ob_cabinet4_004.location = (2.803, -0.1704, 0.5048)
ob_cabinet4_004.rotation_euler = (1.571, -0.0, 0.0)
ob_cabinet4_004.scale = (0.01, 0.01, 0.01)
ob_cabinet4_004.color = (0.8, 0.8, 0.8, 1.0)

# ---- collection membership
col_collection.objects.link(ob_cabinet4)
col_collection.objects.link(ob_cabinet4_001)
col_collection.objects.link(ob_cabinet4_002)
col_collection.objects.link(ob_cabinet4_003)
col_collection.objects.link(ob_cabinet4_004)

# ---- scene / render settings (as saved in the file)
scene.frame_start = 1; scene.frame_end = 250; scene.frame_set(1)
scene.render.engine = 'BLENDER_EEVEE_NEXT'
scene.render.fps = 25
bpy.context.view_layer.update()

# ---- added for rendering (the .blend has no active camera and no usable light): camera, sun
cam_auto = bpy.data.cameras.new('AutoCamera')
cam_auto.lens = 50.0
cam_auto.sensor_width = 36.0
cam_auto.clip_end = 1000.0
ob_auto_camera = bpy.data.objects.new('AutoCamera', cam_auto)
scene.collection.objects.link(ob_auto_camera)
ob_auto_camera.location = (4.12512, -1.6293, 1.38268)
ob_auto_camera.rotation_euler = (1.09748, -7.21219e-08, 0.694738)
scene.camera = ob_auto_camera
light_auto_sun = bpy.data.lights.new('AutoSun', 'SUN')
light_auto_sun.energy = 3.0
light_auto_sun.angle = 0.0523599
ob_auto_sun = bpy.data.objects.new('AutoSun', light_auto_sun)
scene.collection.objects.link(ob_auto_sun)
ob_auto_sun.rotation_euler = (0.872665, 0.174533, 0.523599)
bpy.context.view_layer.update()

